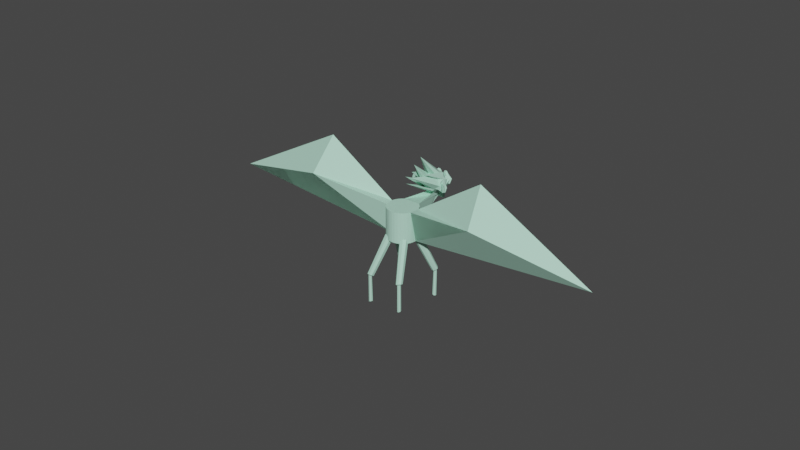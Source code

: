 # Source: ggg.blend  (saved by Blender 2.80.75; exported with 4.5.12 LTS)
import bpy
from mathutils import Matrix  # noqa: F401  (used for matrix-valued properties, if any)

bpy.ops.wm.read_factory_settings(use_empty=True)
scene = bpy.context.scene
scene.name = 'Scene'

# ---- collections
col_collection = bpy.data.collections.new('Collection'); scene.collection.children.link(col_collection)

# ---- materials (node trees are filled in below, after node groups)
mat_material_001 = bpy.data.materials.new('Material.001')
mat_material_001.use_transparent_shadow = False
mat_material_002 = bpy.data.materials.new('Material.002')
mat_material_002.use_transparent_shadow = False

# ---- material node trees
mat_material_001.use_nodes = True; mat_material_001.node_tree.nodes.clear()
_N = mat_material_001.node_tree.nodes; _L = mat_material_001.node_tree.links
n0 = _N.new('ShaderNodeOutputMaterial'); n0.name = 'Material Output'; n0.location = (300, 300)
n1 = _N.new('ShaderNodeBsdfPrincipled'); n1.name = 'Principled BSDF'; n1.location = (10, 300)
n1.distribution = 'GGX'
n1.subsurface_method = 'BURLEY'
n1.inputs[0].default_value = (0.4728, 0.8, 0.6428, 1.0)
n1.inputs[3].default_value = 1.45
n1.inputs[14].default_value = (0.4728, 0.8, 0.6428, 1.0)
n1.inputs[27].default_value = (0.0, 0.0, 0.0, 1.0)
n1.inputs[28].default_value = 1.0
_L.new(n1.outputs[0], n0.inputs[0])
n0.is_active_output = True
mat_material_002.use_nodes = True; mat_material_002.node_tree.nodes.clear()
_N = mat_material_002.node_tree.nodes; _L = mat_material_002.node_tree.links
n0 = _N.new('ShaderNodeOutputMaterial'); n0.name = 'Material Output'; n0.location = (300, 300)
n1 = _N.new('ShaderNodeBsdfPrincipled'); n1.name = 'Principled BSDF'; n1.location = (10, 300)
n1.distribution = 'GGX'
n1.subsurface_method = 'BURLEY'
n1.inputs[0].default_value = (0.0, 0.0, 0.0, 1.0)
n1.inputs[3].default_value = 1.45
n1.inputs[27].default_value = (0.0, 0.0, 0.0, 1.0)
n1.inputs[28].default_value = 1.0
_L.new(n1.outputs[0], n0.inputs[0])
n0.is_active_output = True

# ---- world
world_world = bpy.data.worlds.new('World'); scene.world = world_world
world_world.use_nodes = True; world_world.node_tree.nodes.clear()
_N = world_world.node_tree.nodes; _L = world_world.node_tree.links
n0 = _N.new('ShaderNodeOutputWorld'); n0.name = 'World Output'; n0.location = (300, 300)
n1 = _N.new('ShaderNodeBackground'); n1.name = 'Background'; n1.location = (10, 300)
n1.inputs[0].default_value = (0.05088, 0.05088, 0.05088, 1.0)
_L.new(n1.outputs[0], n0.inputs[0])
n0.is_active_output = True
world_world.color = (0.05088, 0.05088, 0.05088)
world_world.use_sun_shadow = False
world_world.sun_shadow_jitter_overblur = 0.0

# ---- meshes
me_cylinder_006 = bpy.data.meshes.new('Cylinder.006')
me_cylinder_006.from_pydata([(0.4375, -0.7656, 2.975), (0.5, -0.6875, 2.905), (0.5444, 2.091, 2.866), (0.3516, 2.04, 2.788), (0.3516, -0.7188, 2.842), (0.3516, -0.7812, 2.944), (0.2734, -0.7969, 2.975), (0.2031, -0.7422, 2.905), (0.1562, 2.009, 2.866), (0.07561, 2.013, 3.053), (0.1406, -0.7422, 3.053), (0.2422, -0.7969, 3.053), (0.2734, -0.7969, 3.139), (0.2031, -0.7422, 3.202), (0.1537, 2.021, 3.249), (0.349, 2.052, 3.327), (0.3516, -0.7188, 3.264), (0.3516, -0.7812, 3.171), (0.4375, -0.7656, 3.139), (0.5, -0.6875, 3.202), (0.5444, 2.091, 3.249), (0.6225, 2.107, 3.053), (0.5625, -0.6719, 3.053), (0.4688, -0.7578, 3.053), (0.4745, -2.342, 2.29), (0.4446, -2.402, 2.363), (0.3529, -2.449, 2.38), (0.2678, -2.445, 2.336), (0.2281, -2.395, 2.257), (0.2663, -2.345, 2.187), (0.3516, -0.8281, 3.053), (0.3507, -2.305, 2.166), (0.4431, -2.302, 2.214), (2.097, -0.09677, 1.791), (2.043, -0.0166, 1.716), (0.9937, 2.509, 2.211), (0.8572, 2.375, 2.308), (1.933, -0.1129, 1.791), (2.037, -0.1493, 1.837), (2.029, -0.1865, 1.914), (1.919, -0.1773, 1.94), (0.8357, 2.289, 2.501), (0.9431, 2.3, 2.674), (2.006, -0.1711, 2.075), (2.076, -0.1826, 1.984), (2.159, -0.1539, 2.009), (2.154, -0.1182, 2.112), (1.132, 2.375, 2.728), (1.277, 2.492, 2.625), (2.266, -0.02899, 2.036), (2.216, -0.1042, 1.969), (2.227, -0.06413, 1.886), (2.278, 0.04245, 1.888), (1.296, 2.585, 2.433), (1.174, 2.59, 2.261), (2.185, 0.05048, 1.756), (2.171, -0.06245, 1.813), (2.165, -1.647, 1.05), (2.23, -1.698, 1.104), (2.216, -1.771, 1.177), (2.139, -1.808, 1.22), (2.039, -1.794, 1.215), (1.983, -1.748, 1.154), (2.141, -0.17, 1.891), (1.992, -1.685, 1.083), (2.074, -1.638, 1.039), (0.588, 0.9185, -0.4422), (0.5267, 0.9132, -0.3365), (0.4978, 2.642, 1.84), (0.6912, 2.55, 1.848), (0.6757, 0.8458, -0.3228), (0.6742, 0.8849, -0.4355), (0.7518, 0.8996, -0.4682), (0.8232, 0.8802, -0.3822), (0.8854, 2.592, 1.772), (0.964, 2.74, 1.655), (0.884, 0.9954, -0.4769), (0.7822, 0.9602, -0.518), (0.75, 1.027, -0.5721), (0.8199, 1.11, -0.5701), (0.8837, 2.896, 1.539), (0.6876, 2.975, 1.515), (0.6708, 1.172, -0.5898), (0.6716, 1.06, -0.5789), (0.5861, 1.045, -0.546), (0.5233, 1.143, -0.5244), (0.4934, 2.938, 1.597), (0.4176, 2.796, 1.734), (0.4626, 1.038, -0.4176), (0.5559, 0.9837, -0.4852), (0.5502, -0.6095, -1.228), (0.5789, -0.5913, -1.321), (0.6702, -0.6073, -1.369), (0.7558, -0.6382, -1.34), (0.7968, -0.6676, -1.251), (0.7596, -0.6906, -1.168), (0.6727, 0.9399, -0.541), (0.6756, -0.6825, -1.123), (0.5827, -0.6437, -1.15), (-0.2419, 2.592, 1.53), (-1.722, 4.856, 0.3151), (-0.07199, 2.634, 1.441), (-1.702, 5.242, 0.5481), (0.1137, 2.661, 1.385), (-1.708, 5.202, 0.502), (0.3081, 2.672, 1.362), (0.3081, 4.479, 2.219), (0.5037, 2.666, 1.374), (0.5037, 4.473, 2.231), (0.693, 2.644, 1.42), (0.693, 4.452, 2.277), (0.8687, 2.607, 1.499), (0.8687, 4.414, 2.355), (1.024, 2.556, 1.607), (1.024, 4.363, 2.463), (1.153, 2.493, 1.74), (10.88, 6.376, -4.105), (1.251, 2.42, 1.894), (1.313, 4.148, 2.918), (1.313, 2.34, 2.061), (1.339, 2.257, 2.237), (1.339, 4.064, 3.094), (1.326, 2.173, 2.414), (1.326, 3.98, 3.27), (1.275, 2.092, 2.585), (1.275, 3.899, 3.442), (1.188, 2.017, 2.744), (1.188, 3.824, 3.6), (1.068, 1.95, 2.884), (1.068, 3.758, 3.741), (0.9204, 1.895, 3.0), (0.9204, 3.702, 3.857), (0.7505, 1.853, 3.089), (0.7505, 3.66, 3.946), (0.5648, 1.826, 3.145), (0.5648, 3.634, 4.002), (0.3704, 1.816, 3.168), (0.3704, 3.623, 4.025), (0.1748, 1.821, 3.156), (0.1748, 3.628, 4.013), (-0.01451, 1.843, 3.11), (-0.01451, 3.65, 3.967), (-0.1902, 1.88, 3.032), (-0.1902, 3.688, 3.888), (-0.3455, 1.932, 2.924), (-0.4745, 1.995, 2.79), (-10.27, -0.08845, 9.541), (-0.5723, 2.068, 2.637), (-0.5723, 3.875, 3.493), (-0.635, 2.147, 2.469), (-0.635, 3.954, 3.326), (-0.6603, 2.23, 2.293), (-0.6603, 4.038, 3.15), (-0.6471, 2.314, 2.117), (-0.6471, 4.121, 2.973), (-0.5961, 2.395, 1.945), (-0.5961, 4.202, 2.802), (-0.5091, 2.47, 1.787), (-1.692, 5.246, 0.5492), (-0.3895, 2.537, 1.646), (-1.724, 4.854, 0.3162), (4.738, 8.153, 1.457), (5.999, 5.755, 1.534), (-4.222, 5.442, 7.254), (-3.45, 2.965, 7.68), (-1.861, 6.039, 0.6412), (-1.902, 5.997, 0.5479), (-1.851, 5.037, 0.1635), (-1.878, 5.378, 0.2847), (-1.887, 5.503, 0.3307), (-1.842, 4.947, 0.1345), (-1.784, 5.966, 0.7377), (-1.768, 6.103, 0.8329), (-1.166, 5.991, 1.823), (-0.5428, 6.405, 3.213), (-1.01, 5.143, 1.675), (-1.265, 4.909, 1.116), (-1.931, 5.369, 0.6069), (-1.59, 5.466, 0.41), (-2.026, 5.121, 0.545), (-1.501, 5.27, 0.242), (-2.058, 4.879, 0.4515), (-1.466, 5.048, 0.1107), (-2.049, 4.686, 0.4036), (-1.431, 4.862, 0.0476), (-2.012, 4.643, 0.3667), (-1.459, 4.8, 0.04861), (-1.903, 4.669, 0.2609), (-1.601, 4.755, 0.08666), (-1.765, 4.706, 0.1492), (-2.112, 5.344, 0.7646), (-1.376, 5.553, 0.3405), (-2.281, 5.391, 0.8977), (-1.216, 5.694, 0.2842), (-2.395, 5.479, 1.145), (-1.002, 5.876, 0.3423), (-2.503, 5.779, 1.17), (-1.057, 6.19, 0.3372), (-2.396, 5.875, 1.099), (-1.199, 6.215, 0.4093), (-2.246, 6.056, 0.9962), (-1.418, 6.291, 0.5191), (-2.128, 6.254, 0.9455), (-1.589, 6.408, 0.6349), (-2.002, 6.267, 0.8312), (-1.739, 6.342, 0.6797), (-1.918, 6.083, 0.6929), (-1.813, 6.113, 0.6323), (-2.015, 5.997, 0.6903), (-1.739, 6.075, 0.5312), (-1.978, 5.905, 0.6296), (-1.768, 5.965, 0.5084), (-2.03, 5.688, 0.5933), (-1.688, 5.785, 0.3963), (-2.153, 5.562, 0.6721), (-1.522, 5.742, 0.3086), (-2.235, 5.565, 0.7731), (-1.407, 5.8, 0.2959), (-2.335, 5.637, 0.9097), (-1.283, 5.936, 0.3038), (-2.348, 5.732, 0.965), (-1.27, 6.038, 0.3439), (-2.324, 5.817, 0.9683), (-1.312, 6.105, 0.385), (-2.209, 5.934, 0.8707), (-1.487, 6.14, 0.4541), (-2.08, 6.02, 0.7676), (-1.659, 6.139, 0.5252), (-1.85, 4.96, 0.1261), (-1.943, 4.976, 0.1995), (-1.759, 5.029, 0.09348), (-1.936, 4.86, 0.17), (-1.739, 4.916, 0.05638), (-1.881, 4.825, 0.1349), (-1.776, 4.855, 0.0743), (-1.824, 4.831, 0.1071), (-1.862, 5.479, 0.3628), (-1.858, 5.525, 0.3926), (-1.943, 5.494, 0.4384), (-1.772, 5.543, 0.34), (-1.967, 5.421, 0.4098), (-1.756, 5.481, 0.2886), (-1.929, 5.371, 0.3696), (-1.785, 5.412, 0.2862), (-2.155, 5.489, 0.6799), (-1.485, 5.68, 0.2937), (-2.315, 5.511, 0.8658), (-1.276, 5.806, 0.2674), (-2.395, 5.61, 1.001), (-1.172, 5.958, 0.2969), (-2.438, 5.78, 1.042), (-1.19, 6.136, 0.3228), (-2.43, 5.854, 0.9795), (-1.274, 6.184, 0.313), (-2.259, 6.059, 0.8629), (-1.523, 6.269, 0.4388), (-2.175, 6.188, 0.8136), (-1.649, 6.338, 0.5106), (-2.092, 6.199, 0.7385), (-1.75, 6.296, 0.5416), (-2.001, 6.051, 0.6135), (-1.83, 6.1, 0.515), (-2.001, 5.556, 0.4169), (-1.791, 5.616, 0.2957), (-2.017, 5.189, 0.3857), (-1.662, 5.29, 0.1812), (-2.036, 4.939, 0.31), (-1.615, 5.059, 0.06767), (-2.036, 4.822, 0.2843), (-1.589, 4.949, 0.02678), (-1.992, 4.733, 0.252), (-1.598, 4.846, 0.02475), (-1.933, 4.736, 0.2111), (-1.657, 4.815, 0.05202), (-1.799, 4.764, 0.1188), (-1.85, 5.688, 0.4862), (-1.872, 5.85, 0.5281), (-2.137, 6.002, 0.8207), (-1.585, 6.159, 0.5026), (-2.001, 5.742, 0.5888), (-1.725, 5.821, 0.4298), (-1.98, 5.816, 0.5984), (-1.756, 5.879, 0.4697), (-1.949, 5.002, 0.2169), (-1.752, 5.058, 0.1033), (-1.926, 5.235, 0.2917), (-1.795, 5.273, 0.216), (-1.861, 5.254, 0.2539), (-1.857, 5.357, 0.3109), (-1.957, 5.398, 0.3505), (-1.799, 5.443, 0.2596), (-1.999, 5.436, 0.3781), (-1.775, 5.5, 0.2493), (-1.971, 5.521, 0.4194), (-1.787, 5.573, 0.3134), (-1.912, 5.544, 0.3887), (-1.846, 5.563, 0.3509), (-1.904, 5.501, 0.3002), (-1.935, 5.533, 0.3586), (-1.856, 5.555, 0.3132), (-1.975, 5.515, 0.3779), (-1.817, 5.559, 0.287), (-1.996, 5.453, 0.343), (-1.812, 5.506, 0.237), (-1.957, 5.431, 0.3354), (-1.825, 5.468, 0.2597), (-1.891, 5.415, 0.2805), (-1.972, 5.241, 0.5848), (-1.539, 5.364, 0.3349), (-1.978, 5.383, 0.4516), (-1.702, 5.462, 0.2925), (-1.991, 5.316, 0.4285), (-1.689, 5.402, 0.2543), (-1.953, 5.303, 0.6007), (-1.559, 5.415, 0.3735), (-1.825, 4.845, 0.1139), (-1.864, 4.84, 0.1401), (-1.785, 4.863, 0.09461), (-1.916, 4.88, 0.1654), (-1.759, 4.925, 0.07455), (-1.925, 4.956, 0.1877), (-1.767, 5.001, 0.09676), (-1.808, 4.918, 0.1785), (-1.891, 4.926, 0.2316), (-1.734, 4.971, 0.1407), (-1.878, 4.861, 0.2222), (-1.721, 4.906, 0.1313), (-1.835, 4.835, 0.1883), (-1.756, 4.857, 0.1429), (-1.795, 4.839, 0.1622), (-2.025, 5.822, 0.603), (-1.736, 5.904, 0.4364), (-2.034, 5.759, 0.5892), (-1.718, 5.849, 0.4075), (-2.152, 5.964, 0.7922), (-1.586, 6.125, 0.4666), (-2.108, 5.978, 0.7467), (-1.647, 6.109, 0.4816), (-2.232, 5.921, 0.8084), (-1.522, 6.123, 0.3994), (-2.308, 5.817, 0.9154), (-1.362, 6.086, 0.3701), (-2.323, 5.752, 0.9054), (-1.337, 6.033, 0.3374), (-2.312, 5.667, 0.8667), (-1.339, 5.943, 0.3062), (-2.247, 5.621, 0.747), (-1.445, 5.849, 0.285), (-2.174, 5.618, 0.6629), (-1.543, 5.798, 0.2994), (-2.071, 5.71, 0.5818), (-1.69, 5.819, 0.3622), (-2.032, 5.89, 0.6408), (-1.73, 5.976, 0.4666), (-2.059, 5.953, 0.69), (-1.704, 6.054, 0.4855), (-2.066, 5.925, 0.7124), (-1.672, 6.037, 0.4851), (-2.033, 5.878, 0.6662), (-1.704, 5.972, 0.4768), (-2.071, 5.712, 0.614), (-1.664, 5.828, 0.3792), (-2.166, 5.634, 0.685), (-1.535, 5.813, 0.3215), (-2.226, 5.633, 0.7581), (-1.45, 5.854, 0.3112), (-2.282, 5.685, 0.8643), (-1.361, 5.947, 0.3341), (-2.289, 5.747, 0.8987), (-1.355, 6.012, 0.361), (-2.273, 5.804, 0.9053), (-1.379, 6.059, 0.3902), (-2.213, 5.907, 0.819), (-1.516, 6.106, 0.4176), (-2.11, 5.952, 0.7462), (-1.637, 6.086, 0.4735), (-2.147, 5.94, 0.7879), (-1.582, 6.101, 0.4623), (-2.034, 5.761, 0.6214), (-1.693, 5.858, 0.4245), (-2.028, 5.812, 0.6414), (-1.7, 5.906, 0.4521), (-1.881, 5.992, 0.8086), (-1.697, 6.045, 0.7026), (-1.959, 6.157, 0.9329), (-1.63, 6.251, 0.7435), (-2.064, 6.136, 1.029), (-1.499, 6.297, 0.7034), (-2.167, 5.967, 1.073), (-1.352, 6.199, 0.6031), (-2.297, 5.806, 1.171), (-1.154, 6.131, 0.5116), (-2.379, 5.724, 1.231), (-1.038, 6.106, 0.458), (-2.311, 5.481, 1.179), (-1.01, 5.851, 0.4289), (-2.187, 5.388, 0.9943), (-1.175, 5.677, 0.4111), (-2.078, 5.363, 0.8325), (-1.342, 5.573, 0.4083), (-1.618, 6.295, 1.189), (-0.802, 6.912, 2.945), (0.1317, 5.352, 3.463), (-1.556, 5.035, 0.6736), (-1.702, 4.671, 0.2414), (-1.639, 4.783, 0.4052), (-1.628, 4.985, 0.5252), (-1.607, 5.048, 0.5923), (-2.204, 5.409, 1.49), (-0.7716, 5.816, 0.6646), (-2.156, 5.447, 1.608), (-0.7106, 5.859, 0.7753), (-1.873, 5.276, 1.839), (-0.5714, 5.646, 1.089), (-1.467, 5.409, 1.964), (-0.6915, 5.63, 1.517), (-2.113, 5.189, 1.299), (-0.8772, 5.541, 0.587), (-1.867, 5.067, 1.374), (-0.8684, 5.352, 0.7988), (-1.764, 5.065, 1.65), (-0.686, 5.371, 1.029), (-1.381, 5.108, 1.707), (-0.8159, 5.269, 1.381), (-1.872, 5.157, 0.669), (-1.478, 5.269, 0.4418), (-1.746, 5.06, 0.7278), (-1.443, 5.146, 0.5536), (-1.904, 4.812, 0.5566), (-1.417, 4.95, 0.2764), (-1.876, 5.014, 0.6237), (-1.456, 5.134, 0.3813), (-1.944, 4.626, 0.4751), (-1.392, 4.783, 0.157), (-1.77, 4.8, 0.4761), (-1.534, 4.867, 0.3397), (-1.754, 4.997, 0.5698), (-1.544, 5.057, 0.4486), (-1.827, 4.651, 0.3524), (-1.551, 4.73, 0.1933), (-1.872, 5.233, 0.6743), (-1.504, 5.337, 0.4622), (-1.887, 5.298, 0.6647), (-1.532, 5.399, 0.4602), (-1.898, 5.36, 0.6611), (-1.556, 5.458, 0.4642), (-1.721, 5.039, 0.8242), (-1.367, 5.14, 0.6197), (-1.562, 4.932, 1.226), (-1.062, 5.075, 0.938), (-1.454, 4.969, 1.527), (-0.8759, 5.134, 1.194), (-1.636, 5.914, 1.905), (-0.8734, 6.131, 1.465), (-1.805, 6.084, 1.695), (-1.043, 6.301, 1.256), (-1.969, 6.125, 1.43), (-1.207, 6.342, 0.9906), (-2.08, 5.899, 1.143), (-1.304, 6.12, 0.6956), (-2.252, 5.696, 1.291), (-1.03, 6.044, 0.5869), (-2.144, 5.74, 1.308), (-1.079, 6.043, 0.6942), (-2.029, 5.881, 1.592), (-0.9514, 6.188, 0.9712), (-2.198, 5.743, 1.553), (-0.8573, 6.124, 0.7809), (-2.067, 5.704, 1.761), (-0.7266, 6.085, 0.9883), (-1.894, 5.832, 1.802), (-0.2071, 6.124, 2.497), (-1.061, 5.768, 2.911), (-0.6809, 5.984, 1.34), (-1.936, 5.545, 1.91), (-0.5953, 5.927, 1.138), (-1.661, 5.316, 1.903), (0.01031, 5.731, 3.291), (-0.2164, 5.639, 3.525), (-0.7542, 5.319, 1.207), (-2.039, 5.406, 1.711), (-0.659, 5.799, 0.9161), (-1.878, 5.184, 1.026), (-1.195, 5.378, 0.6323), (-1.704, 5.026, 1.3), (-0.9808, 5.232, 0.8832), (-2.082, 5.449, 1.803), (-0.5833, 5.875, 0.9398), (-2.04, 5.024, 1.425), (-0.7383, 5.395, 0.6752), (-2.153, 4.922, 1.725), (-0.4052, 5.419, 0.7175), (-2.303, 4.967, 1.987), (-0.1474, 5.581, 0.7453), (-2.368, 5.192, 2.131), (-0.09376, 5.84, 0.8211), (-2.27, 5.389, 2.156), (-0.1933, 5.981, 0.9596), (-2.152, 5.452, 1.958), (-0.4297, 5.942, 0.9653), (-2.157, 5.406, 1.909), (-0.4486, 5.892, 0.9241), (-2.247, 5.349, 2.079), (-0.2493, 5.917, 0.928), (-2.304, 5.191, 2.064), (-0.1743, 5.797, 0.8372), (-2.257, 5.014, 1.946), (-0.2193, 5.594, 0.7718), (-2.16, 4.988, 1.731), (-0.4248, 5.482, 0.7308), (-2.082, 5.072, 1.488), (-0.6884, 5.468, 0.6853), (-2.116, 5.405, 1.786), (-0.5652, 5.846, 0.8924), (-2.098, 5.324, 1.827), (-0.5072, 5.777, 0.9105), (-2.086, 5.072, 1.594), (-0.6004, 5.495, 0.7385), (-2.133, 4.999, 1.799), (-0.3846, 5.497, 0.7914), (-2.216, 5.019, 1.971), (-0.218, 5.588, 0.8196), (-2.256, 5.149, 2.062), (-0.1793, 5.74, 0.865), (-2.208, 5.265, 2.073), (-0.2367, 5.826, 0.937), (-2.126, 5.315, 1.935), (-0.4037, 5.805, 0.9429), (-2.054, 5.363, 1.712), (-0.6348, 5.767, 0.8937), (-2.013, 5.236, 1.704), (-0.607, 5.637, 0.8937), (-1.947, 5.185, 1.632), (-0.6724, 5.548, 0.8976), (-2.0, 5.163, 1.659), (-0.6198, 5.556, 0.8639), (-2.019, 5.094, 1.64), (-0.5997, 5.498, 0.8218), (-1.993, 5.073, 1.611), (-0.6258, 5.462, 0.8234), (-2.03, 5.182, 1.422), (-0.808, 5.53, 0.7178), (-1.969, 5.126, 1.485), (-0.7596, 5.47, 0.7884), (-1.961, 5.176, 1.524), (-0.7514, 5.521, 0.8275), (-2.015, 5.297, 1.651), (-0.6738, 5.678, 0.8789), (-2.064, 5.289, 1.755), (-0.5656, 5.716, 0.892), (-2.034, 5.263, 1.793), (-0.536, 5.689, 0.93), (-1.967, 5.056, 1.647), (-0.6005, 5.445, 0.8589), (-2.0, 5.075, 1.679), (-0.5678, 5.483, 0.8536), (-1.981, 5.137, 1.695), (-0.5878, 5.534, 0.8922), (-1.929, 5.166, 1.672), (-0.6405, 5.533, 0.9293), (-1.995, 5.218, 1.744), (-0.5751, 5.622, 0.9255), (-2.109, 5.277, 1.977), (-0.3609, 5.775, 0.97), (-2.196, 5.23, 2.109), (-0.1981, 5.799, 0.9582), (-2.25, 5.119, 2.105), (-0.1342, 5.721, 0.8858), (-2.214, 4.992, 2.008), (-0.1771, 5.572, 0.8344), (-2.11, 4.977, 1.844), (-0.3485, 5.479, 0.8291), (-2.056, 5.059, 1.639), (-0.5709, 5.482, 0.7834), (-2.075, 5.288, 1.865), (-0.471, 5.745, 0.9413), (-2.03, 5.147, 1.745), (-0.5312, 5.574, 0.8815), (-2.065, 5.091, 1.753), (-0.4873, 5.54, 0.8442), (-2.101, 5.121, 1.834), (-0.4181, 5.6, 0.8649), (-2.076, 5.178, 1.824), (-0.4596, 5.638, 0.8924), (-2.11, 5.213, 1.896), (-0.4013, 5.699, 0.9109), (-2.138, 5.158, 1.9), (-0.364, 5.663, 0.8775), (-2.18, 5.163, 1.943), (-0.3138, 5.695, 0.8671), (-2.161, 5.225, 1.959), (-0.3339, 5.745, 0.9057), (-2.058, 5.354, 2.071), (-0.3366, 5.844, 1.079), (-2.215, 5.305, 2.242), (-0.1124, 5.904, 1.03), (-2.339, 5.139, 2.188), (-0.03826, 5.794, 0.8625), (-2.274, 4.923, 2.08), (-0.06617, 5.552, 0.8071), (-2.065, 4.876, 1.856), (-0.3166, 5.374, 0.8488), (-1.943, 4.961, 1.593), (-0.6154, 5.339, 0.8285), (-1.975, 5.381, 1.89), (-0.5292, 5.792, 1.057), (-1.415, 0.2165, 0.9946), (-1.362, 0.2092, 1.104), (-0.321, 2.185, 2.758), (-0.1827, 2.175, 2.595), (-1.251, 0.2055, 0.9839), (-1.354, 0.219, 0.9251), (-1.345, 0.2548, 0.8478), (-1.235, 0.2799, 0.84), (-0.1585, 2.27, 2.406), (-0.264, 2.412, 2.304), (-1.32, 0.3891, 0.758), (-1.391, 0.3117, 0.8059), (-1.474, 0.3499, 0.8113), (-1.468, 0.4519, 0.774), (-0.453, 2.501, 2.326), (-0.5998, 2.497, 2.48), (-1.582, 0.45, 0.8901), (-1.532, 0.3503, 0.8747), (-1.544, 0.3116, 0.9581), (-1.595, 0.3812, 1.038), (-0.6211, 2.407, 2.673), (-0.501, 2.276, 2.787), (-1.504, 0.2833, 1.13), (-1.489, 0.2558, 1.006), (-1.483, -1.337, 0.2626), (-1.547, -1.328, 0.188), (-1.532, -1.318, 0.08535), (-1.454, -1.309, 0.03052), (-1.354, -1.303, 0.0458), (-1.299, -1.322, 0.1204), (-1.457, 0.2484, 0.8736), (-1.31, -1.337, 0.2143), (-1.392, -1.341, 0.2779)], [], [(23, 0, 1, 22), (22, 1, 2, 21), (1, 4, 3, 2), (0, 5, 4, 1), (5, 6, 7, 4), (4, 7, 8, 3), (7, 10, 9, 8), (6, 11, 10, 7), (11, 12, 13, 10), (10, 13, 14, 9), (13, 16, 15, 14), (12, 17, 16, 13), (17, 18, 19, 16), (16, 19, 20, 15), (19, 22, 21, 20), (18, 23, 22, 19), (23, 18, 25, 24), (18, 17, 26, 25), (17, 12, 27, 26), (12, 11, 28, 27), (11, 6, 29, 28), (6, 5, 31, 29), (5, 0, 32, 31), (0, 23, 24, 32), (30, 32, 24), (31, 32, 30), (30, 29, 31), (30, 28, 29), (30, 27, 28), (30, 26, 27), (30, 25, 26), (30, 24, 25), (56, 33, 34, 55), (55, 34, 35, 54), (34, 37, 36, 35), (33, 38, 37, 34), (38, 39, 40, 37), (37, 40, 41, 36), (40, 43, 42, 41), (39, 44, 43, 40), (44, 45, 46, 43), (43, 46, 47, 42), (46, 49, 48, 47), (45, 50, 49, 46), (50, 51, 52, 49), (49, 52, 53, 48), (52, 55, 54, 53), (51, 56, 55, 52), (56, 51, 58, 57), (51, 50, 59, 58), (50, 45, 60, 59), (45, 44, 61, 60), (44, 39, 62, 61), (39, 38, 64, 62), (38, 33, 65, 64), (33, 56, 57, 65), (63, 65, 57), (64, 65, 63), (63, 62, 64), (63, 61, 62), (63, 60, 61), (63, 59, 60), (63, 58, 59), (63, 57, 58), (89, 66, 67, 88), (88, 67, 68, 87), (67, 70, 69, 68), (66, 71, 70, 67), (71, 72, 73, 70), (70, 73, 74, 69), (73, 76, 75, 74), (72, 77, 76, 73), (77, 78, 79, 76), (76, 79, 80, 75), (79, 82, 81, 80), (78, 83, 82, 79), (83, 84, 85, 82), (82, 85, 86, 81), (85, 88, 87, 86), (84, 89, 88, 85), (89, 84, 91, 90), (84, 83, 92, 91), (83, 78, 93, 92), (78, 77, 94, 93), (77, 72, 95, 94), (72, 71, 97, 95), (71, 66, 98, 97), (66, 89, 90, 98), (96, 98, 90), (97, 98, 96), (96, 95, 97), (96, 94, 95), (96, 93, 94), (96, 92, 93), (96, 91, 92), (96, 90, 91), (99, 101, 102, 100), (101, 103, 104, 102), (103, 105, 106, 104), (105, 107, 108, 106), (107, 109, 110, 108), (109, 111, 112, 110), (111, 113, 114, 112), (115, 117, 118, 116, 162), (117, 119, 118), (119, 120, 121, 118), (120, 122, 123, 121), (122, 124, 125, 123), (124, 126, 127, 125), (126, 128, 129, 127), (128, 130, 131, 129), (130, 132, 133, 131), (132, 134, 135, 133), (134, 136, 137, 135), (136, 138, 139, 137), (138, 140, 141, 139), (140, 142, 143, 141), (142, 144, 143), (144, 145, 164, 146, 143), (147, 149, 150, 148), (149, 151, 152, 150), (151, 153, 154, 152), (153, 155, 156, 154), (155, 157, 158, 156), (102, 104, 106, 108, 110, 112, 114, 161, 116, 118, 121, 123, 125, 127, 129, 131, 133, 135, 137, 139, 141, 143, 146, 163, 148, 150, 152, 154, 156, 158, 160, 100), (157, 159, 160, 158), (159, 99, 100, 160), (99, 159, 157, 155, 153, 151, 149, 147, 145, 144, 142, 140, 138, 136, 134, 132, 130, 128, 126, 124, 122, 120, 119, 117, 115, 113, 111, 109, 107, 105, 103, 101), (148, 164, 143), (114, 118, 162), (118, 115, 162), (164, 145, 146), (163, 164, 148), (162, 161, 114), (161, 114, 116), (118, 116, 114), (143, 146, 148), (114, 113, 115, 118), (145, 147, 148, 143), (145, 143, 146), (116, 115, 118), (116, 161, 162), (163, 146, 164), (187, 272, 274, 189), (274, 273, 188, 189), (185, 270, 272, 187), (273, 271, 186, 188), (183, 268, 270, 185), (271, 269, 184, 186), (181, 266, 268, 183), (269, 267, 182, 184), (179, 264, 266, 181), (267, 265, 180, 182), (177, 190, 244, 262), (245, 191, 178, 263), (190, 192, 246, 244), (247, 193, 191, 245), (192, 194, 248, 246), (249, 195, 193, 247), (194, 196, 250, 248), (251, 197, 195, 249), (196, 198, 252, 250), (253, 199, 197, 251), (198, 200, 254, 252), (255, 201, 199, 253), (200, 202, 256, 254), (257, 203, 201, 255), (202, 204, 258, 256), (259, 205, 203, 257), (204, 206, 260, 258), (261, 207, 205, 259), (206, 165, 166, 260), (166, 165, 207, 261), (208, 226, 258, 260), (259, 227, 209, 261), (226, 277, 256, 258), (257, 278, 227, 259), (224, 254, 256, 277), (257, 255, 225, 278), (222, 252, 254, 224), (255, 253, 223, 225), (220, 250, 252, 222), (253, 251, 221, 223), (218, 248, 250, 220), (251, 249, 219, 221), (216, 246, 248, 218), (249, 247, 217, 219), (214, 244, 246, 216), (247, 245, 215, 217), (212, 262, 244, 214), (245, 263, 213, 215), (212, 279, 275, 262), (275, 280, 213, 263), (208, 260, 166, 210), (166, 261, 209, 211), (210, 166, 276, 281), (276, 166, 211, 282), (275, 279, 281, 276), (282, 280, 275, 276), (233, 235, 274, 272), (274, 235, 234, 273), (231, 233, 272, 270), (273, 234, 232, 271), (229, 231, 270, 268), (271, 232, 230, 269), (264, 285, 283, 266), (284, 286, 265, 267), (229, 268, 266, 283), (267, 269, 230, 284), (242, 288, 287, 285), (287, 288, 243, 286), (283, 285, 287, 167), (287, 286, 284, 167), (228, 229, 283, 167), (284, 230, 228, 167), (240, 291, 289, 242), (290, 292, 241, 243), (238, 293, 291, 240), (292, 294, 239, 241), (237, 295, 293, 238), (294, 296, 237, 239), (236, 169, 295, 237), (296, 169, 236, 237), (288, 242, 289, 168), (290, 243, 288, 168), (168, 289, 304, 306), (305, 290, 168, 306), (169, 297, 298, 295), (299, 297, 169, 296), (295, 298, 300, 293), (301, 299, 296, 294), (293, 300, 302, 291), (303, 301, 294, 292), (291, 302, 304, 289), (305, 303, 292, 290), (297, 302, 300, 298), (301, 303, 297, 299), (297, 306, 304, 302), (305, 306, 297, 303), (237, 238, 262, 275), (263, 239, 237, 275), (238, 240, 309, 262), (310, 241, 239, 263), (240, 242, 311, 309), (312, 243, 241, 310), (242, 285, 264, 311), (265, 286, 243, 312), (179, 307, 311, 264), (312, 308, 180, 265), (307, 313, 309, 311), (310, 314, 308, 312), (177, 262, 309, 313), (310, 263, 178, 314), (229, 228, 170, 320), (170, 228, 230, 321), (231, 229, 320, 318), (321, 230, 232, 319), (233, 231, 318, 316), (319, 232, 234, 317), (235, 233, 316, 315), (317, 234, 235, 315), (315, 316, 327, 329), (328, 317, 315, 329), (316, 318, 325, 327), (326, 319, 317, 328), (318, 320, 323, 325), (324, 321, 319, 326), (320, 170, 322, 323), (322, 170, 321, 324), (322, 329, 327, 323), (328, 329, 322, 324), (323, 327, 325), (326, 328, 324), (281, 279, 332, 330), (333, 280, 282, 331), (210, 281, 330, 352), (331, 282, 211, 353), (208, 210, 352, 354), (353, 211, 209, 355), (279, 212, 350, 332), (351, 213, 280, 333), (212, 214, 348, 350), (349, 215, 213, 351), (214, 216, 346, 348), (347, 217, 215, 349), (216, 218, 344, 346), (345, 219, 217, 347), (218, 220, 342, 344), (343, 221, 219, 345), (220, 222, 340, 342), (341, 223, 221, 343), (222, 224, 338, 340), (339, 225, 223, 341), (224, 277, 334, 338), (335, 278, 225, 339), (277, 226, 336, 334), (337, 227, 278, 335), (226, 208, 354, 336), (355, 209, 227, 337), (336, 354, 356, 374), (357, 355, 337, 375), (334, 336, 374, 376), (375, 337, 335, 377), (338, 334, 376, 372), (377, 335, 339, 373), (340, 338, 372, 370), (373, 339, 341, 371), (342, 340, 370, 368), (371, 341, 343, 369), (344, 342, 368, 366), (369, 343, 345, 367), (346, 344, 366, 364), (367, 345, 347, 365), (348, 346, 364, 362), (365, 347, 349, 363), (350, 348, 362, 360), (363, 349, 351, 361), (332, 350, 360, 378), (361, 351, 333, 379), (354, 352, 358, 356), (359, 353, 355, 357), (352, 330, 380, 358), (381, 331, 353, 359), (330, 332, 378, 380), (379, 333, 331, 381), (165, 206, 382, 171), (383, 207, 165, 171), (206, 204, 384, 382), (385, 205, 207, 383), (204, 202, 386, 384), (387, 203, 205, 385), (202, 200, 388, 386), (389, 201, 203, 387), (200, 198, 390, 388), (391, 199, 201, 389), (198, 196, 392, 390), (393, 197, 199, 391), (196, 194, 394, 392), (395, 195, 197, 393), (194, 192, 396, 394), (397, 193, 195, 395), (192, 190, 398, 396), (399, 191, 193, 397), (406, 407, 426, 436), (427, 407, 406, 437), (405, 406, 436, 434), (437, 406, 405, 435), (404, 405, 434, 438), (435, 405, 404, 439), (187, 189, 404, 438), (404, 189, 188, 439), (185, 187, 438, 432), (439, 188, 186, 433), (183, 185, 432, 428), (433, 186, 184, 429), (181, 183, 428, 430), (429, 184, 182, 431), (428, 434, 436, 430), (437, 435, 429, 431), (428, 432, 438, 434), (439, 433, 429, 435), (424, 430, 436, 426), (437, 431, 425, 427), (179, 181, 430, 424), (431, 182, 180, 425), (307, 440, 442, 313), (443, 441, 308, 314), (179, 424, 440, 307), (441, 425, 180, 308), (177, 313, 442, 444), (443, 314, 178, 445), (177, 444, 398, 190), (399, 445, 178, 191), (175, 422, 450, 402), (451, 423, 175, 402), (402, 450, 448, 176), (449, 451, 402, 176), (176, 448, 446, 403), (447, 449, 176, 403), (403, 446, 426, 407), (427, 447, 403, 407), (424, 426, 446, 440), (447, 427, 425, 441), (394, 396, 416, 408), (417, 397, 395, 409), (174, 414, 422, 175), (423, 415, 174, 175), (400, 456, 454, 401), (455, 457, 400, 401), (401, 454, 452, 173), (453, 455, 401, 173), (173, 452, 414, 174), (415, 453, 173, 174), (390, 392, 460, 462), (461, 393, 391, 463), (462, 460, 466, 464), (467, 461, 463, 465), (464, 466, 468, 470), (469, 467, 465, 471), (470, 468, 474, 472), (475, 469, 471, 473), (412, 476, 472, 474), (473, 477, 413, 475), (414, 452, 472, 476), (473, 453, 415, 477), (452, 454, 470, 472), (471, 455, 453, 473), (454, 456, 464, 470), (465, 457, 455, 471), (456, 458, 462, 464), (463, 459, 457, 465), (388, 390, 462, 458), (463, 391, 389, 459), (172, 458, 456, 400), (457, 459, 172, 400), (382, 384, 386, 388), (387, 385, 383, 389), (382, 388, 458, 172), (459, 389, 383, 172), (171, 382, 172), (172, 383, 171), (392, 394, 408, 460), (409, 395, 393, 461), (408, 410, 466, 460), (467, 411, 409, 461), (410, 480, 468, 466), (469, 481, 411, 467), (412, 474, 468, 480), (469, 475, 413, 481), (446, 448, 484, 482), (485, 449, 447, 483), (416, 482, 484, 418), (485, 483, 417, 419), (396, 398, 482, 416), (483, 399, 397, 417), (398, 442, 440, 482), (441, 443, 399, 483), (440, 446, 482), (483, 447, 441), (398, 444, 442), (443, 445, 399), (412, 420, 478, 476), (479, 421, 413, 477), (414, 476, 478, 422), (479, 477, 415, 423), (418, 484, 478, 420), (479, 485, 419, 421), (448, 450, 478, 484), (479, 451, 449, 485), (422, 478, 450), (451, 479, 423), (498, 486, 512, 500), (513, 487, 499, 501), (498, 500, 502, 496), (503, 501, 499, 497), (496, 502, 504, 494), (505, 503, 497, 495), (494, 504, 506, 492), (507, 505, 495, 493), (492, 506, 508, 490), (509, 507, 493, 491), (490, 508, 510, 488), (511, 509, 491, 489), (508, 518, 516, 510), (517, 519, 509, 511), (506, 520, 518, 508), (519, 521, 507, 509), (504, 522, 520, 506), (521, 523, 505, 507), (502, 524, 522, 504), (523, 525, 503, 505), (500, 526, 524, 502), (525, 527, 501, 503), (500, 512, 514, 526), (515, 513, 501, 527), (416, 418, 542, 540), (543, 419, 417, 541), (418, 488, 510, 542), (511, 489, 419, 543), (408, 416, 540, 410), (541, 417, 409, 411), (480, 528, 512, 486), (513, 529, 481, 487), (510, 516, 538, 542), (539, 517, 511, 543), (536, 544, 542, 538), (543, 545, 537, 539), (532, 544, 536, 534), (537, 545, 533, 535), (530, 546, 544, 532), (545, 547, 531, 533), (528, 546, 530, 548), (531, 547, 529, 549), (512, 528, 548, 514), (549, 529, 513, 515), (410, 546, 528, 480), (529, 547, 411, 481), (410, 540, 544, 546), (545, 541, 411, 547), (540, 542, 544), (545, 543, 541), (514, 548, 550, 574), (551, 549, 515, 575), (548, 530, 560, 550), (561, 531, 549, 551), (530, 532, 558, 560), (559, 533, 531, 561), (532, 534, 556, 558), (557, 535, 533, 559), (534, 536, 554, 556), (555, 537, 535, 557), (536, 538, 552, 554), (553, 539, 537, 555), (538, 516, 572, 552), (573, 517, 539, 553), (526, 514, 574, 562), (575, 515, 527, 563), (524, 526, 562, 564), (563, 527, 525, 565), (522, 524, 564, 566), (565, 525, 523, 567), (520, 522, 566, 568), (567, 523, 521, 569), (518, 520, 568, 570), (569, 521, 519, 571), (516, 518, 570, 572), (571, 519, 517, 573), (556, 554, 578, 576), (579, 555, 557, 577), (576, 578, 580, 582), (581, 579, 577, 583), (582, 580, 586, 584), (587, 581, 583, 585), (584, 586, 588, 590), (589, 587, 585, 591), (562, 574, 584, 590), (585, 575, 563, 591), (550, 582, 584, 574), (585, 583, 551, 575), (550, 560, 576, 582), (577, 561, 551, 583), (556, 576, 560, 558), (561, 577, 557, 559), (552, 572, 578, 554), (579, 573, 553, 555), (570, 580, 578, 572), (579, 581, 571, 573), (568, 586, 580, 570), (581, 587, 569, 571), (566, 588, 586, 568), (587, 589, 567, 569), (564, 590, 588, 566), (589, 591, 565, 567), (562, 590, 564), (565, 591, 563), (490, 488, 602, 600), (603, 489, 491, 601), (492, 490, 600, 598), (601, 491, 493, 599), (494, 492, 598, 596), (599, 493, 495, 597), (496, 494, 596, 594), (597, 495, 497, 595), (498, 496, 594, 592), (595, 497, 499, 593), (486, 498, 592, 604), (593, 499, 487, 605), (592, 600, 602, 604), (603, 601, 593, 605), (592, 594, 598, 600), (599, 595, 593, 601), (594, 596, 598), (599, 597, 595), (412, 480, 486, 604), (487, 481, 413, 605), (412, 604, 602, 420), (603, 605, 413, 421), (418, 420, 602, 488), (603, 421, 419, 489), (375, 377, 373, 371, 369, 367, 365, 363, 361, 379, 381, 359, 357), (356, 358, 380, 378, 360, 362, 364, 366, 368, 370, 372, 376, 374), (629, 606, 607, 628), (628, 607, 608, 627), (607, 610, 609, 608), (606, 611, 610, 607), (611, 612, 613, 610), (610, 613, 614, 609), (613, 616, 615, 614), (612, 617, 616, 613), (617, 618, 619, 616), (616, 619, 620, 615), (619, 622, 621, 620), (618, 623, 622, 619), (623, 624, 625, 622), (622, 625, 626, 621), (625, 628, 627, 626), (624, 629, 628, 625), (629, 624, 631, 630), (624, 623, 632, 631), (623, 618, 633, 632), (618, 617, 634, 633), (617, 612, 635, 634), (612, 611, 637, 635), (611, 606, 638, 637), (606, 629, 630, 638), (636, 638, 630), (637, 638, 636), (636, 635, 637), (636, 634, 635), (636, 633, 634), (636, 632, 633), (636, 631, 632), (636, 630, 631), (145, 164, 143), (116, 162, 115)])
me_cylinder_006.polygons.foreach_set('material_index', [0, 0, 0, 0, 0, 0, 0, 0, 0, 0, 0, 0, 0, 0, 0, 0, 0, 0, 0, 0, 0, 0, 0, 0, 0, 0, 0, 0, 0, 0, 0, 0, 0, 0, 0, 0, 0, 0, 0, 0, 0, 0, 0, 0, 0, 0, 0, 0, 0, 0, 0, 0, 0, 0, 0, 0, 0, 0, 0, 0, 0, 0, 0, 0, 0, 0, 0, 0, 0, 0, 0, 0, 0, 0, 0, 0, 0, 0, 0, 0, 0, 0, 0, 0, 0, 0, 0, 0, 0, 0, 0, 0, 0, 0, 0, 0, 0, 0, 0, 0, 0, 0, 0, 0, 0, 0, 0, 0, 0, 0, 0, 0, 0, 0, 0, 0, 0, 0, 0, 0, 0, 0, 0, 0, 0, 0, 0, 0, 0, 0, 0, 0, 0, 0, 0, 0, 0, 0, 0, 0, 0, 0, 0, 0, 0, 0, 0, 0, 0, 0, 0, 0, 0, 0, 0, 0, 0, 0, 0, 0, 0, 0, 0, 0, 0, 0, 0, 0, 0, 0, 0, 0, 0, 0, 0, 0, 0, 0, 0, 0, 0, 0, 0, 0, 0, 0, 0, 0, 0, 0, 0, 0, 0, 0, 0, 0, 0, 0, 0, 0, 0, 0, 0, 0, 0, 0, 0, 0, 0, 0, 0, 0, 0, 0, 0, 0, 0, 0, 0, 0, 0, 0, 0, 0, 0, 0, 0, 0, 0, 0, 0, 0, 0, 0, 0, 0, 0, 0, 0, 0, 0, 0, 0, 0, 0, 0, 0, 0, 0, 0, 0, 0, 0, 0, 0, 0, 0, 0, 0, 0, 0, 0, 0, 0, 0, 0, 0, 0, 0, 1, 1, 1, 1, 0, 0, 0, 0, 0, 0, 0, 0, 0, 0, 0, 0, 0, 0, 0, 0, 0, 0, 0, 0, 0, 0, 0, 0, 0, 0, 0, 0, 0, 0, 0, 0, 0, 0, 0, 0, 0, 0, 0, 0, 0, 0, 0, 0, 0, 0, 0, 0, 0, 0, 0, 0, 0, 0, 0, 0, 0, 0, 0, 0, 0, 0, 0, 0, 0, 0, 0, 0, 0, 0, 0, 0, 0, 0, 0, 0, 0, 0, 0, 0, 0, 0, 0, 0, 0, 0, 0, 0, 0, 0, 0, 0, 0, 0, 0, 0, 0, 0, 0, 0, 0, 0, 0, 0, 0, 0, 0, 0, 0, 0, 0, 0, 0, 0, 0, 0, 0, 0, 0, 0, 0, 0, 0, 0, 0, 0, 0, 0, 0, 0, 0, 0, 0, 0, 0, 0, 0, 0, 0, 0, 0, 0, 0, 0, 0, 0, 0, 0, 0, 0, 0, 0, 0, 0, 0, 0, 0, 0, 0, 0, 0, 0, 0, 0, 0, 0, 0, 0, 0, 0, 0, 0, 0, 0, 0, 0, 0, 0, 0, 0, 0, 0, 0, 0, 0, 0, 0, 0, 0, 0, 0, 0, 0, 0, 0, 0, 0, 0, 0, 0, 0, 0, 0, 0, 0, 0, 0, 0, 0, 0, 0, 0, 0, 0, 0, 0, 0, 0, 0, 0, 0, 0, 0, 0, 0, 0, 0, 0, 0, 0, 0, 0, 0, 0, 0, 0, 0, 0, 0, 0, 0, 0, 0, 0, 0, 0, 0, 0, 0, 0, 0, 0, 0, 0, 0, 0, 0, 0, 0, 0, 0, 0, 0, 0, 0, 0, 0, 0, 0, 0, 0, 0, 0, 0, 0, 0, 0, 0, 0, 0, 0, 0, 0, 0, 0, 0, 0, 0, 0, 0, 0, 0, 0, 0, 0, 0, 0, 0, 0, 0, 0, 0, 0, 0, 0, 0, 1, 1, 0, 0, 0, 0, 0, 0, 0, 0, 0, 0, 0, 0, 0, 0, 0, 0, 0, 0, 0, 0, 0, 0, 0, 0, 0, 0, 0, 0, 0, 0, 0, 0, 0, 0])
_uv = me_cylinder_006.uv_layers.new(name='UVMap')
_uv.uv.foreach_set('vector', [0.891, 0.5901, 0.8706, 0.5896, 0.8601, 0.5601, 0.9046, 0.5594, 0.9046, 0.5594, 0.8601, 0.5601, 0.853, 0.5216, 0.9202, 0.5245, 0.8601, 0.5601, 0.8289, 0.5908, 0.7985, 0.5695, 0.853, 0.5216, 0.8706, 0.5896, 0.8544, 0.6048, 0.8289, 0.5908, 0.8601, 0.5601, 0.8544, 0.6048, 0.8541, 0.6255, 0.8282, 0.6334, 0.8289, 0.5908, 0.8289, 0.5908, 0.8282, 0.6334, 0.791, 0.6454, 0.7985, 0.5695, 0.8282, 0.6334, 0.8552, 0.6685, 0.8424, 0.7025, 0.791, 0.6454, 0.8541, 0.6255, 0.8675, 0.6423, 0.8552, 0.6685, 0.8282, 0.6334, 0.8675, 0.6423, 0.8905, 0.6419, 0.9004, 0.667, 0.8552, 0.6685, 0.8552, 0.6685, 0.9004, 0.667, 0.9189, 0.6997, 0.8424, 0.7025, 0.9004, 0.667, 0.9319, 0.6368, 0.9684, 0.6453, 0.9189, 0.6997, 0.8905, 0.6419, 0.9059, 0.6279, 0.9319, 0.6368, 0.9004, 0.667, 0.9059, 0.6279, 0.9062, 0.6057, 0.9337, 0.593, 0.9319, 0.6368, 0.9319, 0.6368, 0.9337, 0.593, 0.9684, 0.5738, 0.9684, 0.6453, 0.9337, 0.593, 0.9046, 0.5594, 0.9202, 0.5245, 0.9684, 0.5738, 0.9062, 0.6057, 0.891, 0.5901, 0.9046, 0.5594, 0.9337, 0.593, 0.891, 0.5901, 0.9062, 0.6057, 0.9024, 0.6079, 0.8896, 0.5933, 0.9062, 0.6057, 0.9059, 0.6279, 0.8998, 0.6263, 0.9024, 0.6079, 0.9059, 0.6279, 0.8905, 0.6419, 0.8878, 0.6365, 0.8998, 0.6263, 0.8905, 0.6419, 0.8675, 0.6423, 0.8709, 0.6352, 0.8878, 0.6365, 0.8675, 0.6423, 0.8541, 0.6255, 0.8599, 0.6239, 0.8709, 0.6352, 0.8541, 0.6255, 0.8544, 0.6048, 0.8597, 0.6082, 0.8599, 0.6239, 0.8544, 0.6048, 0.8706, 0.5896, 0.8717, 0.594, 0.8597, 0.6082, 0.8706, 0.5896, 0.891, 0.5901, 0.8896, 0.5933, 0.8717, 0.594, 0.8794, 0.6165, 0.8717, 0.594, 0.8896, 0.5933, 0.8597, 0.6082, 0.8717, 0.594, 0.8794, 0.6165, 0.8794, 0.6165, 0.8599, 0.6239, 0.8597, 0.6082, 0.8794, 0.6165, 0.8709, 0.6352, 0.8599, 0.6239, 0.8794, 0.6165, 0.8878, 0.6365, 0.8709, 0.6352, 0.8794, 0.6165, 0.8998, 0.6263, 0.8878, 0.6365, 0.8794, 0.6165, 0.9024, 0.6079, 0.8998, 0.6263, 0.8794, 0.6165, 0.8896, 0.5933, 0.9024, 0.6079, 0.891, 0.5901, 0.8706, 0.5896, 0.8601, 0.5601, 0.9046, 0.5594, 0.9046, 0.5594, 0.8601, 0.5601, 0.853, 0.5216, 0.9202, 0.5245, 0.8601, 0.5601, 0.8289, 0.5908, 0.7985, 0.5695, 0.853, 0.5216, 0.8706, 0.5896, 0.8544, 0.6048, 0.8289, 0.5908, 0.8601, 0.5601, 0.8544, 0.6048, 0.8541, 0.6255, 0.8282, 0.6334, 0.8289, 0.5908, 0.8289, 0.5908, 0.8282, 0.6334, 0.791, 0.6454, 0.7985, 0.5695, 0.8282, 0.6334, 0.8552, 0.6685, 0.8424, 0.7025, 0.791, 0.6454, 0.8541, 0.6255, 0.8675, 0.6423, 0.8552, 0.6685, 0.8282, 0.6334, 0.8675, 0.6423, 0.8905, 0.6419, 0.9004, 0.667, 0.8552, 0.6685, 0.8552, 0.6685, 0.9004, 0.667, 0.9189, 0.6997, 0.8424, 0.7025, 0.9004, 0.667, 0.9319, 0.6368, 0.9684, 0.6453, 0.9189, 0.6997, 0.8905, 0.6419, 0.9059, 0.6279, 0.9319, 0.6368, 0.9004, 0.667, 0.9059, 0.6279, 0.9062, 0.6057, 0.9337, 0.593, 0.9319, 0.6368, 0.9319, 0.6368, 0.9337, 0.593, 0.9684, 0.5738, 0.9684, 0.6453, 0.9337, 0.593, 0.9046, 0.5594, 0.9202, 0.5245, 0.9684, 0.5738, 0.9062, 0.6057, 0.891, 0.5901, 0.9046, 0.5594, 0.9337, 0.593, 0.891, 0.5901, 0.9062, 0.6057, 0.9024, 0.6079, 0.8896, 0.5933, 0.9062, 0.6057, 0.9059, 0.6279, 0.8998, 0.6263, 0.9024, 0.6079, 0.9059, 0.6279, 0.8905, 0.6419, 0.8878, 0.6365, 0.8998, 0.6263, 0.8905, 0.6419, 0.8675, 0.6423, 0.8709, 0.6352, 0.8878, 0.6365, 0.8675, 0.6423, 0.8541, 0.6255, 0.8599, 0.6239, 0.8709, 0.6352, 0.8541, 0.6255, 0.8544, 0.6048, 0.8597, 0.6082, 0.8599, 0.6239, 0.8544, 0.6048, 0.8706, 0.5896, 0.8717, 0.594, 0.8597, 0.6082, 0.8706, 0.5896, 0.891, 0.5901, 0.8896, 0.5933, 0.8717, 0.594, 0.8794, 0.6165, 0.8717, 0.594, 0.8896, 0.5933, 0.8597, 0.6082, 0.8717, 0.594, 0.8794, 0.6165, 0.8794, 0.6165, 0.8599, 0.6239, 0.8597, 0.6082, 0.8794, 0.6165, 0.8709, 0.6352, 0.8599, 0.6239, 0.8794, 0.6165, 0.8878, 0.6365, 0.8709, 0.6352, 0.8794, 0.6165, 0.8998, 0.6263, 0.8878, 0.6365, 0.8794, 0.6165, 0.9024, 0.6079, 0.8998, 0.6263, 0.8794, 0.6165, 0.8896, 0.5933, 0.9024, 0.6079, 0.891, 0.5901, 0.8706, 0.5896, 0.8601, 0.5601, 0.9046, 0.5594, 0.9046, 0.5594, 0.8601, 0.5601, 0.853, 0.5216, 0.9202, 0.5245, 0.8601, 0.5601, 0.8289, 0.5908, 0.7985, 0.5695, 0.853, 0.5216, 0.8706, 0.5896, 0.8544, 0.6048, 0.8289, 0.5908, 0.8601, 0.5601, 0.8544, 0.6048, 0.8541, 0.6255, 0.8282, 0.6334, 0.8289, 0.5908, 0.8289, 0.5908, 0.8282, 0.6334, 0.791, 0.6454, 0.7985, 0.5695, 0.8282, 0.6334, 0.8552, 0.6685, 0.8424, 0.7025, 0.791, 0.6454, 0.8541, 0.6255, 0.8675, 0.6423, 0.8552, 0.6685, 0.8282, 0.6334, 0.8675, 0.6423, 0.8905, 0.6419, 0.9004, 0.667, 0.8552, 0.6685, 0.8552, 0.6685, 0.9004, 0.667, 0.9189, 0.6997, 0.8424, 0.7025, 0.9004, 0.667, 0.9319, 0.6368, 0.9684, 0.6453, 0.9189, 0.6997, 0.8905, 0.6419, 0.9059, 0.6279, 0.9319, 0.6368, 0.9004, 0.667, 0.9059, 0.6279, 0.9062, 0.6057, 0.9337, 0.593, 0.9319, 0.6368, 0.9319, 0.6368, 0.9337, 0.593, 0.9684, 0.5738, 0.9684, 0.6453, 0.9337, 0.593, 0.9046, 0.5594, 0.9202, 0.5245, 0.9684, 0.5738, 0.9062, 0.6057, 0.891, 0.5901, 0.9046, 0.5594, 0.9337, 0.593, 0.891, 0.5901, 0.9062, 0.6057, 0.9024, 0.6079, 0.8896, 0.5933, 0.9062, 0.6057, 0.9059, 0.6279, 0.8998, 0.6263, 0.9024, 0.6079, 0.9059, 0.6279, 0.8905, 0.6419, 0.8878, 0.6365, 0.8998, 0.6263, 0.8905, 0.6419, 0.8675, 0.6423, 0.8709, 0.6352, 0.8878, 0.6365, 0.8675, 0.6423, 0.8541, 0.6255, 0.8599, 0.6239, 0.8709, 0.6352, 0.8541, 0.6255, 0.8544, 0.6048, 0.8597, 0.6082, 0.8599, 0.6239, 0.8544, 0.6048, 0.8706, 0.5896, 0.8717, 0.594, 0.8597, 0.6082, 0.8706, 0.5896, 0.891, 0.5901, 0.8896, 0.5933, 0.8717, 0.594, 0.8794, 0.6165, 0.8717, 0.594, 0.8896, 0.5933, 0.8597, 0.6082, 0.8717, 0.594, 0.8794, 0.6165, 0.8794, 0.6165, 0.8599, 0.6239, 0.8597, 0.6082, 0.8794, 0.6165, 0.8709, 0.6352, 0.8599, 0.6239, 0.8794, 0.6165, 0.8878, 0.6365, 0.8709, 0.6352, 0.8794, 0.6165, 0.8998, 0.6263, 0.8878, 0.6365, 0.8794, 0.6165, 0.9024, 0.6079, 0.8998, 0.6263, 0.8794, 0.6165, 0.8896, 0.5933, 0.9024, 0.6079, 1.0, 0.5, 0.9688, 0.5, 0.9688, 1.0, 1.0, 1.0, 0.9688, 0.5, 0.9375, 0.5, 0.9375, 1.0, 0.9688, 1.0, 0.9375, 0.5, 0.9062, 0.5, 0.9062, 1.0, 0.9375, 1.0, 0.9062, 0.5, 0.875, 0.5, 0.875, 1.0, 0.9062, 1.0, 0.875, 0.5, 0.8438, 0.5, 0.8438, 1.0, 0.875, 1.0, 0.8438, 0.5, 0.8125, 0.5, 0.8125, 1.0, 0.8438, 1.0, 0.8125, 0.5, 0.7812, 0.5, 0.7812, 1.0, 0.8125, 1.0, 0.75, 0.5, 0.7188, 0.5, 0.7188, 1.0, 0.75, 1.0, 0.75, 0.75, 0.7188, 0.5, 0.6875, 0.5, 0.6875, 1.0, 0.6875, 0.5, 0.6562, 0.5, 0.6562, 1.0, 0.6875, 1.0, 0.6562, 0.5, 0.625, 0.5, 0.625, 1.0, 0.6562, 1.0, 0.625, 0.5, 0.5938, 0.5, 0.5938, 1.0, 0.625, 1.0, 0.5938, 0.5, 0.5625, 0.5, 0.5625, 1.0, 0.5938, 1.0, 0.5625, 0.5, 0.5312, 0.5, 0.5312, 1.0, 0.5625, 1.0, 0.5312, 0.5, 0.5, 0.5, 0.5, 1.0, 0.5312, 1.0, 0.5, 0.5, 0.4688, 0.5, 0.4688, 1.0, 0.5, 1.0, 0.4688, 0.5, 0.4375, 0.5, 0.4375, 1.0, 0.4688, 1.0, 0.4375, 0.5, 0.4062, 0.5, 0.4062, 1.0, 0.4375, 1.0, 0.4062, 0.5, 0.375, 0.5, 0.375, 1.0, 0.4062, 1.0, 0.375, 0.5, 0.3438, 0.5, 0.3438, 1.0, 0.375, 1.0, 0.3438, 0.5, 0.3125, 0.5, 0.3125, 1.0, 0.3438, 1.0, 0.3125, 0.5, 0.2812, 0.5, 0.2812, 1.0, 0.2812, 0.5, 0.25, 0.5, 0.25, 0.75, 0.25, 1.0, 0.2812, 1.0, 0.2188, 0.5, 0.1875, 0.5, 0.1875, 1.0, 0.2188, 1.0, 0.1875, 0.5, 0.1562, 0.5, 0.1562, 1.0, 0.1875, 1.0, 0.1562, 0.5, 0.125, 0.5, 0.125, 1.0, 0.1562, 1.0, 0.125, 0.5, 0.09375, 0.5, 0.09375, 1.0, 0.125, 1.0, 0.09375, 0.5, 0.0625, 0.5, 0.0625, 1.0, 0.09375, 1.0, 0.2968, 0.4854, 0.3418, 0.4717, 0.3833, 0.4496, 0.4197, 0.4197, 0.4496, 0.3833, 0.4717, 0.3418, 0.4854, 0.2968, 0.4877, 0.2734, 0.49, 0.25, 0.4854, 0.2032, 0.4496, 0.1167, 0.4197, 0.08029, 0.3833, 0.05045, 0.3418, 0.02827, 0.2968, 0.01461, 0.25, 0.01, 0.2032, 0.01461, 0.1582, 0.02827, 0.1167, 0.05045, 0.08029, 0.08029, 0.05045, 0.1167, 0.02827, 0.1582, 0.01, 0.25, 0.01231, 0.2734, 0.01461, 0.2968, 0.02827, 0.3418, 0.05045, 0.3833, 0.08029, 0.4197, 0.1167, 0.4496, 0.1582, 0.4717, 0.2032, 0.4854, 0.25, 0.49, 0.0625, 0.5, 0.03125, 0.5, 0.03125, 1.0, 0.0625, 1.0, 0.03125, 0.5, 0.0, 0.5, 0.0, 1.0, 0.03125, 1.0, 0.75, 0.49, 0.7032, 0.4854, 0.6582, 0.4717, 0.6167, 0.4496, 0.5803, 0.4197, 0.5504, 0.3833, 0.5283, 0.3418, 0.5146, 0.2968, 0.51, 0.25, 0.5146, 0.2032, 0.5283, 0.1582, 0.5504, 0.1167, 0.5803, 0.08029, 0.6167, 0.05045, 0.6582, 0.02827, 0.7032, 0.01461, 0.75, 0.01, 0.7968, 0.01461, 0.8418, 0.02827, 0.8833, 0.05045, 0.9197, 0.08029, 0.9496, 0.1167, 0.9717, 0.1582, 0.9854, 0.2032, 0.99, 0.25, 0.9854, 0.2968, 0.9717, 0.3418, 0.9496, 0.3833, 0.9197, 0.4197, 0.8833, 0.4496, 0.8418, 0.4717, 0.7968, 0.4854, 0.0, 0.0, 0.0, 0.0, 0.0, 0.0, 0.0, 0.0, 0.0, 0.0, 0.0, 0.0, 0.0, 0.0, 0.75, 0.5, 0.0, 0.0, 0.25, 0.75, 0.25, 0.5, 0.25, 1.0, 0.2344, 1.0, 0.0, 0.0, 0.2188, 1.0, 0.0, 0.0, 0.7656, 1.0, 0.0, 0.0, 0.7656, 1.0, 0.7812, 1.0, 0.75, 1.0, 0.0, 0.0, 0.0, 0.0, 0.0, 0.0, 0.0, 0.0, 0.0, 0.0, 0.0, 0.0, 0.0, 0.0, 0.0, 0.0, 0.0, 0.0, 0.0, 0.0, 0.0, 0.0, 0.0, 0.0, 0.0, 0.0, 0.0, 0.0, 0.0, 0.0, 0.0, 0.0, 0.0, 0.0, 0.75, 1.0, 0.75, 0.5, 0.0, 0.0, 0.0, 0.0, 0.0, 0.0, 0.0, 0.0, 0.0, 0.0, 0.0, 0.0, 0.0, 0.0, 0.5403, 0.05381, 0.5364, 0.06207, 0.5189, 0.05968, 0.5189, 0.05029, 0.5189, 0.05968, 0.5015, 0.06204, 0.4976, 0.05377, 0.5189, 0.05029, 0.5519, 0.05834, 0.5428, 0.06409, 0.5364, 0.06207, 0.5403, 0.05381, 0.5015, 0.06204, 0.4951, 0.06405, 0.486, 0.05827, 0.4976, 0.05377, 0.5551, 0.0619, 0.5463, 0.07267, 0.5428, 0.06409, 0.5519, 0.05834, 0.4951, 0.06405, 0.4916, 0.07262, 0.4828, 0.06183, 0.486, 0.05827, 0.5638, 0.07659, 0.5483, 0.08489, 0.5463, 0.07267, 0.5551, 0.0619, 0.4916, 0.07262, 0.4895, 0.08486, 0.474, 0.07651, 0.4828, 0.06183, 0.5831, 0.1085, 0.5556, 0.1217, 0.5483, 0.08489, 0.5638, 0.07659, 0.4895, 0.08486, 0.4822, 0.1218, 0.4545, 0.1085, 0.474, 0.07651, 0.6055, 0.1651, 0.6474, 0.2005, 0.6215, 0.2278, 0.5531, 0.2096, 0.4165, 0.2295, 0.3897, 0.2019, 0.432, 0.1656, 0.4853, 0.2101, 0.6474, 0.2005, 0.6764, 0.2332, 0.6648, 0.2532, 0.6215, 0.2278, 0.3727, 0.2564, 0.3603, 0.2359, 0.3897, 0.2019, 0.4165, 0.2295, 0.6764, 0.2332, 0.7153, 0.2654, 0.6839, 0.28, 0.6648, 0.2532, 0.3537, 0.2846, 0.3205, 0.2703, 0.3603, 0.2359, 0.3727, 0.2564, 0.7153, 0.2654, 0.7073, 0.3101, 0.6875, 0.3115, 0.6839, 0.28, 0.3512, 0.3174, 0.3307, 0.3169, 0.3205, 0.2703, 0.3537, 0.2846, 0.7073, 0.3101, 0.6974, 0.3327, 0.6768, 0.3239, 0.6875, 0.3115, 0.3627, 0.3297, 0.342, 0.3397, 0.3307, 0.3169, 0.3512, 0.3174, 0.6974, 0.3327, 0.6628, 0.3725, 0.6391, 0.3573, 0.6768, 0.3239, 0.4028, 0.3621, 0.3793, 0.3787, 0.342, 0.3397, 0.3627, 0.3297, 0.6628, 0.3725, 0.6268, 0.3958, 0.6183, 0.3752, 0.6391, 0.3573, 0.4246, 0.3793, 0.4169, 0.4006, 0.3793, 0.3787, 0.4028, 0.3621, 0.6268, 0.3958, 0.6048, 0.3978, 0.6008, 0.3779, 0.6183, 0.3752, 0.4424, 0.3812, 0.4393, 0.4015, 0.4169, 0.4006, 0.4246, 0.3793, 0.6048, 0.3978, 0.5531, 0.3905, 0.5597, 0.357, 0.6008, 0.3779, 0.4829, 0.3585, 0.4909, 0.3919, 0.4393, 0.4015, 0.4424, 0.3812, 0.5531, 0.3905, 0.5219, 0.386, 0.5211, 0.3439, 0.5597, 0.357, 0.5211, 0.3439, 0.5219, 0.386, 0.4909, 0.3919, 0.4829, 0.3585, 0.5773, 0.3402, 0.5998, 0.3448, 0.6008, 0.3779, 0.5597, 0.357, 0.4424, 0.3812, 0.442, 0.3478, 0.4646, 0.3422, 0.4829, 0.3585, 0.5998, 0.3448, 0.6155, 0.342, 0.6183, 0.3752, 0.6008, 0.3779, 0.4246, 0.3793, 0.426, 0.3456, 0.442, 0.3478, 0.4424, 0.3812, 0.6345, 0.3323, 0.6391, 0.3573, 0.6183, 0.3752, 0.6155, 0.342, 0.4246, 0.3793, 0.4028, 0.3621, 0.4064, 0.3365, 0.426, 0.3456, 0.6624, 0.3128, 0.6768, 0.3239, 0.6391, 0.3573, 0.6345, 0.3323, 0.4028, 0.3621, 0.3627, 0.3297, 0.3771, 0.3177, 0.4064, 0.3365, 0.6684, 0.298, 0.6875, 0.3115, 0.6768, 0.3239, 0.6624, 0.3128, 0.3627, 0.3297, 0.3512, 0.3174, 0.3703, 0.3026, 0.3771, 0.3177, 0.6641, 0.2779, 0.6839, 0.28, 0.6875, 0.3115, 0.6684, 0.298, 0.3512, 0.3174, 0.3537, 0.2846, 0.3741, 0.2818, 0.3703, 0.3026, 0.6392, 0.253, 0.6648, 0.2532, 0.6839, 0.28, 0.6641, 0.2779, 0.3537, 0.2846, 0.3727, 0.2564, 0.3989, 0.2556, 0.3741, 0.2818, 0.614, 0.2427, 0.6215, 0.2278, 0.6648, 0.2532, 0.6392, 0.253, 0.3727, 0.2564, 0.4165, 0.2295, 0.4245, 0.2445, 0.3989, 0.2556, 0.5729, 0.2586, 0.5531, 0.2096, 0.6215, 0.2278, 0.614, 0.2427, 0.4165, 0.2295, 0.4853, 0.2101, 0.4664, 0.2597, 0.4245, 0.2445, 0.5729, 0.2586, 0.5639, 0.272, 0.5198, 0.2489, 0.5531, 0.2096, 0.5198, 0.2489, 0.4759, 0.2731, 0.4664, 0.2597, 0.4853, 0.2101, 0.5773, 0.3402, 0.5597, 0.357, 0.5211, 0.3439, 0.5585, 0.3166, 0.5211, 0.3439, 0.4829, 0.3585, 0.4646, 0.3422, 0.4826, 0.3178, 0.5585, 0.3166, 0.5211, 0.3439, 0.5203, 0.2948, 0.5569, 0.2912, 0.5203, 0.2948, 0.5211, 0.3439, 0.4826, 0.3178, 0.4834, 0.2922, 0.5198, 0.2489, 0.5639, 0.272, 0.5569, 0.2912, 0.5203, 0.2948, 0.4834, 0.2922, 0.4759, 0.2731, 0.5198, 0.2489, 0.5203, 0.2948, 0.5255, 0.06897, 0.5189, 0.0679, 0.5189, 0.05968, 0.5364, 0.06207, 0.5189, 0.05968, 0.5189, 0.0679, 0.5124, 0.06896, 0.5015, 0.06204, 0.5312, 0.07383, 0.5255, 0.06897, 0.5364, 0.06207, 0.5428, 0.06409, 0.5015, 0.06204, 0.5124, 0.06896, 0.5066, 0.07381, 0.4951, 0.06405, 0.531, 0.08743, 0.5312, 0.07383, 0.5428, 0.06409, 0.5463, 0.07267, 0.4951, 0.06405, 0.5066, 0.07381, 0.5068, 0.08742, 0.4916, 0.07262, 0.5556, 0.1217, 0.532, 0.1277, 0.5327, 0.09092, 0.5483, 0.08489, 0.5052, 0.09091, 0.5058, 0.1277, 0.4822, 0.1218, 0.4895, 0.08486, 0.531, 0.08743, 0.5463, 0.07267, 0.5483, 0.08489, 0.5327, 0.09092, 0.4895, 0.08486, 0.4916, 0.07262, 0.5068, 0.08742, 0.5052, 0.09091, 0.5381, 0.1584, 0.519, 0.1517, 0.5189, 0.1284, 0.532, 0.1277, 0.5189, 0.1284, 0.519, 0.1517, 0.4999, 0.1584, 0.5058, 0.1277, 0.5327, 0.09092, 0.532, 0.1277, 0.5189, 0.1284, 0.5189, 0.09395, 0.5189, 0.1284, 0.5058, 0.1277, 0.5052, 0.09091, 0.5189, 0.09395, 0.5189, 0.08518, 0.531, 0.08743, 0.5327, 0.09092, 0.5189, 0.09395, 0.5052, 0.09091, 0.5068, 0.08742, 0.5189, 0.08518, 0.5189, 0.09395, 0.5484, 0.1736, 0.538, 0.176, 0.5352, 0.1668, 0.5381, 0.1584, 0.5028, 0.1669, 0.5001, 0.176, 0.4897, 0.1737, 0.4999, 0.1584, 0.5443, 0.1934, 0.5372, 0.1876, 0.538, 0.176, 0.5484, 0.1736, 0.5001, 0.176, 0.5009, 0.1876, 0.494, 0.1934, 0.4897, 0.1737, 0.5198, 0.2008, 0.5288, 0.1918, 0.5372, 0.1876, 0.5443, 0.1934, 0.5009, 0.1876, 0.5092, 0.1916, 0.5198, 0.2008, 0.494, 0.1934, 0.5176, 0.1906, 0.5191, 0.1854, 0.5288, 0.1918, 0.5198, 0.2008, 0.5092, 0.1916, 0.5191, 0.1854, 0.5176, 0.1906, 0.5198, 0.2008, 0.519, 0.1517, 0.5381, 0.1584, 0.5352, 0.1668, 0.519, 0.159, 0.5028, 0.1669, 0.4999, 0.1584, 0.519, 0.1517, 0.519, 0.159, 0.519, 0.159, 0.5352, 0.1668, 0.5311, 0.1716, 0.519, 0.1656, 0.5069, 0.1717, 0.5028, 0.1669, 0.519, 0.159, 0.519, 0.1656, 0.5191, 0.1854, 0.5191, 0.1795, 0.5282, 0.1863, 0.5288, 0.1918, 0.5098, 0.1863, 0.5191, 0.1795, 0.5191, 0.1854, 0.5092, 0.1916, 0.5288, 0.1918, 0.5282, 0.1863, 0.5335, 0.1842, 0.5372, 0.1876, 0.5045, 0.1842, 0.5098, 0.1863, 0.5092, 0.1916, 0.5009, 0.1876, 0.5372, 0.1876, 0.5335, 0.1842, 0.5334, 0.1767, 0.538, 0.176, 0.5046, 0.1768, 0.5045, 0.1842, 0.5009, 0.1876, 0.5001, 0.176, 0.538, 0.176, 0.5334, 0.1767, 0.5311, 0.1716, 0.5352, 0.1668, 0.5069, 0.1717, 0.5046, 0.1768, 0.5001, 0.176, 0.5028, 0.1669, 0.5191, 0.1795, 0.5334, 0.1767, 0.5335, 0.1842, 0.5282, 0.1863, 0.5045, 0.1842, 0.5046, 0.1768, 0.5191, 0.1795, 0.5098, 0.1863, 0.5191, 0.1795, 0.519, 0.1656, 0.5311, 0.1716, 0.5334, 0.1767, 0.5069, 0.1717, 0.519, 0.1656, 0.5191, 0.1795, 0.5046, 0.1768, 0.5198, 0.2008, 0.5443, 0.1934, 0.5531, 0.2096, 0.5198, 0.2489, 0.4853, 0.2101, 0.494, 0.1934, 0.5198, 0.2008, 0.5198, 0.2489, 0.5443, 0.1934, 0.5484, 0.1736, 0.5616, 0.1678, 0.5531, 0.2096, 0.4764, 0.168, 0.4897, 0.1737, 0.494, 0.1934, 0.4853, 0.2101, 0.5484, 0.1736, 0.5381, 0.1584, 0.5595, 0.1493, 0.5616, 0.1678, 0.4784, 0.1494, 0.4999, 0.1584, 0.4897, 0.1737, 0.4764, 0.168, 0.5381, 0.1584, 0.532, 0.1277, 0.5556, 0.1217, 0.5595, 0.1493, 0.4822, 0.1218, 0.5058, 0.1277, 0.4999, 0.1584, 0.4784, 0.1494, 0.5831, 0.1085, 0.5961, 0.1334, 0.5595, 0.1493, 0.5556, 0.1217, 0.4784, 0.1494, 0.4414, 0.1336, 0.4545, 0.1085, 0.4822, 0.1218, 0.5961, 0.1334, 0.6012, 0.1479, 0.5616, 0.1678, 0.5595, 0.1493, 0.4764, 0.168, 0.4363, 0.1482, 0.4414, 0.1336, 0.4784, 0.1494, 0.6055, 0.1651, 0.5531, 0.2096, 0.5616, 0.1678, 0.6012, 0.1479, 0.4764, 0.168, 0.4853, 0.2101, 0.432, 0.1656, 0.4363, 0.1482, 0.531, 0.08743, 0.5189, 0.08518, 0.5189, 0.08387, 0.5289, 0.08496, 0.5189, 0.08387, 0.5189, 0.08518, 0.5068, 0.08742, 0.5089, 0.08495, 0.5312, 0.07383, 0.531, 0.08743, 0.5289, 0.08496, 0.529, 0.07543, 0.5089, 0.08495, 0.5068, 0.08742, 0.5066, 0.07381, 0.5088, 0.07542, 0.5255, 0.06897, 0.5312, 0.07383, 0.529, 0.07543, 0.5238, 0.07051, 0.5088, 0.07542, 0.5066, 0.07381, 0.5124, 0.06896, 0.5141, 0.0705, 0.5189, 0.0679, 0.5255, 0.06897, 0.5238, 0.07051, 0.5189, 0.06947, 0.5141, 0.0705, 0.5124, 0.06896, 0.5189, 0.0679, 0.5189, 0.06947, 0.5189, 0.06947, 0.5238, 0.07051, 0.5216, 0.07497, 0.5189, 0.07426, 0.5163, 0.07497, 0.5141, 0.0705, 0.5189, 0.06947, 0.5189, 0.07426, 0.5238, 0.07051, 0.529, 0.07543, 0.5242, 0.07669, 0.5216, 0.07497, 0.5136, 0.07668, 0.5088, 0.07542, 0.5141, 0.0705, 0.5163, 0.07497, 0.529, 0.07543, 0.5289, 0.08496, 0.5246, 0.07989, 0.5242, 0.07669, 0.5133, 0.07988, 0.5089, 0.08495, 0.5088, 0.07542, 0.5136, 0.07668, 0.5289, 0.08496, 0.5189, 0.08387, 0.5189, 0.07933, 0.5246, 0.07989, 0.5189, 0.07933, 0.5189, 0.08387, 0.5089, 0.08495, 0.5133, 0.07988, 0.5189, 0.07933, 0.5189, 0.07426, 0.5216, 0.07497, 0.5246, 0.07989, 0.5163, 0.07497, 0.5189, 0.07426, 0.5189, 0.07933, 0.5133, 0.07988, 0.5246, 0.07989, 0.5216, 0.07497, 0.5242, 0.07669, 0.5136, 0.07668, 0.5163, 0.07497, 0.5133, 0.07988, 0.5569, 0.2912, 0.5639, 0.272, 0.5718, 0.2773, 0.5684, 0.2929, 0.4681, 0.2786, 0.4759, 0.2731, 0.4834, 0.2922, 0.472, 0.2943, 0.5585, 0.3166, 0.5569, 0.2912, 0.5684, 0.2929, 0.5731, 0.3114, 0.472, 0.2943, 0.4834, 0.2922, 0.4826, 0.3178, 0.4678, 0.3131, 0.5773, 0.3402, 0.5585, 0.3166, 0.5731, 0.3114, 0.5849, 0.3277, 0.4678, 0.3131, 0.4826, 0.3178, 0.4646, 0.3422, 0.4565, 0.33, 0.5639, 0.272, 0.5729, 0.2586, 0.5807, 0.2666, 0.5718, 0.2773, 0.4587, 0.268, 0.4664, 0.2597, 0.4759, 0.2731, 0.4681, 0.2786, 0.5729, 0.2586, 0.614, 0.2427, 0.6117, 0.2557, 0.5807, 0.2666, 0.4271, 0.2577, 0.4245, 0.2445, 0.4664, 0.2597, 0.4587, 0.268, 0.614, 0.2427, 0.6392, 0.253, 0.6325, 0.2629, 0.6117, 0.2557, 0.4061, 0.2655, 0.3989, 0.2556, 0.4245, 0.2445, 0.4271, 0.2577, 0.6392, 0.253, 0.6641, 0.2779, 0.6537, 0.28, 0.6325, 0.2629, 0.3849, 0.2836, 0.3741, 0.2818, 0.3989, 0.2556, 0.4061, 0.2655, 0.6641, 0.2779, 0.6684, 0.298, 0.6561, 0.2976, 0.6537, 0.28, 0.383, 0.3019, 0.3703, 0.3026, 0.3741, 0.2818, 0.3849, 0.2836, 0.6684, 0.298, 0.6624, 0.3128, 0.6528, 0.3102, 0.6561, 0.2976, 0.3869, 0.3146, 0.3771, 0.3177, 0.3703, 0.3026, 0.383, 0.3019, 0.6624, 0.3128, 0.6345, 0.3323, 0.629, 0.3239, 0.6528, 0.3102, 0.4116, 0.3277, 0.4064, 0.3365, 0.3771, 0.3177, 0.3869, 0.3146, 0.6345, 0.3323, 0.6155, 0.342, 0.6144, 0.332, 0.629, 0.3239, 0.4267, 0.3354, 0.426, 0.3456, 0.4064, 0.3365, 0.4116, 0.3277, 0.6155, 0.342, 0.5998, 0.3448, 0.601, 0.3336, 0.6144, 0.332, 0.4403, 0.3365, 0.442, 0.3478, 0.426, 0.3456, 0.4267, 0.3354, 0.5998, 0.3448, 0.5773, 0.3402, 0.5849, 0.3277, 0.601, 0.3336, 0.4565, 0.33, 0.4646, 0.3422, 0.442, 0.3478, 0.4403, 0.3365, 0.601, 0.3336, 0.5849, 0.3277, 0.5906, 0.3215, 0.6018, 0.3285, 0.4504, 0.3239, 0.4565, 0.33, 0.4403, 0.3365, 0.4394, 0.3313, 0.6144, 0.332, 0.601, 0.3336, 0.6018, 0.3285, 0.6133, 0.3271, 0.4394, 0.3313, 0.4403, 0.3365, 0.4267, 0.3354, 0.4276, 0.3304, 0.629, 0.3239, 0.6144, 0.332, 0.6133, 0.3271, 0.6269, 0.3205, 0.4276, 0.3304, 0.4267, 0.3354, 0.4116, 0.3277, 0.4136, 0.3242, 0.6528, 0.3102, 0.629, 0.3239, 0.6269, 0.3205, 0.6462, 0.3064, 0.4136, 0.3242, 0.4116, 0.3277, 0.3869, 0.3146, 0.3934, 0.3105, 0.6561, 0.2976, 0.6528, 0.3102, 0.6462, 0.3064, 0.6495, 0.2962, 0.3934, 0.3105, 0.3869, 0.3146, 0.383, 0.3019, 0.3897, 0.3002, 0.6537, 0.28, 0.6561, 0.2976, 0.6495, 0.2962, 0.6478, 0.2835, 0.3897, 0.3002, 0.383, 0.3019, 0.3849, 0.2836, 0.391, 0.2871, 0.6325, 0.2629, 0.6537, 0.28, 0.6478, 0.2835, 0.6298, 0.2673, 0.391, 0.2871, 0.3849, 0.2836, 0.4061, 0.2655, 0.4089, 0.27, 0.6117, 0.2557, 0.6325, 0.2629, 0.6298, 0.2673, 0.6126, 0.2616, 0.4089, 0.27, 0.4061, 0.2655, 0.4271, 0.2577, 0.4263, 0.2637, 0.5807, 0.2666, 0.6117, 0.2557, 0.6126, 0.2616, 0.5852, 0.271, 0.4263, 0.2637, 0.4271, 0.2577, 0.4587, 0.268, 0.4544, 0.2726, 0.5718, 0.2773, 0.5807, 0.2666, 0.5852, 0.271, 0.5781, 0.2819, 0.4544, 0.2726, 0.4587, 0.268, 0.4681, 0.2786, 0.4618, 0.2834, 0.5849, 0.3277, 0.5731, 0.3114, 0.5795, 0.3093, 0.5906, 0.3215, 0.4612, 0.3112, 0.4678, 0.3131, 0.4565, 0.33, 0.4504, 0.3239, 0.5731, 0.3114, 0.5684, 0.2929, 0.5775, 0.2938, 0.5795, 0.3093, 0.4628, 0.2954, 0.472, 0.2943, 0.4678, 0.3131, 0.4612, 0.3112, 0.5684, 0.2929, 0.5718, 0.2773, 0.5781, 0.2819, 0.5775, 0.2938, 0.4618, 0.2834, 0.4681, 0.2786, 0.472, 0.2943, 0.4628, 0.2954, 0.5219, 0.386, 0.5531, 0.3905, 0.5532, 0.4331, 0.523, 0.4336, 0.4928, 0.4345, 0.4909, 0.3919, 0.5219, 0.386, 0.523, 0.4336, 0.5531, 0.3905, 0.6048, 0.3978, 0.6098, 0.4315, 0.5532, 0.4331, 0.4359, 0.4357, 0.4393, 0.4015, 0.4909, 0.3919, 0.4928, 0.4345, 0.6048, 0.3978, 0.6268, 0.3958, 0.6482, 0.4193, 0.6098, 0.4315, 0.3965, 0.4254, 0.4169, 0.4006, 0.4393, 0.4015, 0.4359, 0.4357, 0.6268, 0.3958, 0.6628, 0.3725, 0.6921, 0.3883, 0.6482, 0.4193, 0.3503, 0.3962, 0.3793, 0.3787, 0.4169, 0.4006, 0.3965, 0.4254, 0.6628, 0.3725, 0.6974, 0.3327, 0.7263, 0.3418, 0.6921, 0.3883, 0.3128, 0.3506, 0.342, 0.3397, 0.3793, 0.3787, 0.3503, 0.3962, 0.6974, 0.3327, 0.7073, 0.3101, 0.7359, 0.3121, 0.7263, 0.3418, 0.3011, 0.3206, 0.3307, 0.3169, 0.342, 0.3397, 0.3128, 0.3506, 0.7073, 0.3101, 0.7153, 0.2654, 0.7299, 0.2564, 0.7359, 0.3121, 0.3049, 0.2611, 0.3205, 0.2703, 0.3307, 0.3169, 0.3011, 0.3206, 0.7153, 0.2654, 0.6764, 0.2332, 0.6982, 0.2169, 0.7299, 0.2564, 0.3374, 0.2192, 0.3603, 0.2359, 0.3205, 0.2703, 0.3049, 0.2611, 0.6764, 0.2332, 0.6474, 0.2005, 0.6631, 0.1907, 0.6982, 0.2169, 0.3735, 0.1919, 0.3897, 0.2019, 0.3603, 0.2359, 0.3374, 0.2192, 0.6269, 0.01561, 0.6494, 0.02238, 0.6605, 0.07608, 0.6214, 0.04809, 0.3768, 0.0753, 0.3888, 0.02159, 0.4113, 0.01513, 0.4164, 0.04763, 0.5675, 0.000144, 0.6269, 0.01561, 0.6214, 0.04809, 0.5772, 0.0328, 0.4164, 0.04763, 0.4113, 0.01513, 0.4706, 0.000144, 0.4608, 0.03266, 0.5189, 0.02489, 0.5675, 0.000144, 0.5772, 0.0328, 0.5474, 0.04172, 0.4608, 0.03266, 0.4706, 0.000144, 0.5189, 0.02489, 0.4905, 0.04167, 0.5403, 0.05381, 0.5189, 0.05029, 0.5189, 0.02489, 0.5474, 0.04172, 0.5189, 0.02489, 0.5189, 0.05029, 0.4976, 0.05377, 0.4905, 0.04167, 0.5519, 0.05834, 0.5403, 0.05381, 0.5474, 0.04172, 0.5581, 0.05387, 0.4905, 0.04167, 0.4976, 0.05377, 0.486, 0.05827, 0.4798, 0.05378, 0.5551, 0.0619, 0.5519, 0.05834, 0.5581, 0.05387, 0.577, 0.058, 0.4798, 0.05378, 0.486, 0.05827, 0.4828, 0.06183, 0.4609, 0.05785, 0.5638, 0.07659, 0.5551, 0.0619, 0.577, 0.058, 0.6117, 0.07827, 0.4609, 0.05785, 0.4828, 0.06183, 0.474, 0.07651, 0.4259, 0.07799, 0.577, 0.058, 0.5772, 0.0328, 0.6214, 0.04809, 0.6117, 0.07827, 0.4164, 0.04763, 0.4608, 0.03266, 0.4609, 0.05785, 0.4259, 0.07799, 0.577, 0.058, 0.5581, 0.05387, 0.5474, 0.04172, 0.5772, 0.0328, 0.4905, 0.04167, 0.4798, 0.05378, 0.4609, 0.05785, 0.4608, 0.03266, 0.6267, 0.1114, 0.6117, 0.07827, 0.6214, 0.04809, 0.6605, 0.07608, 0.4164, 0.04763, 0.4259, 0.07799, 0.4106, 0.1112, 0.3768, 0.0753, 0.5831, 0.1085, 0.5638, 0.07659, 0.6117, 0.07827, 0.6267, 0.1114, 0.4259, 0.07799, 0.474, 0.07651, 0.4545, 0.1085, 0.4106, 0.1112, 0.5961, 0.1334, 0.6295, 0.1305, 0.6235, 0.1468, 0.6012, 0.1479, 0.4137, 0.1472, 0.4076, 0.1306, 0.4414, 0.1336, 0.4363, 0.1482, 0.5831, 0.1085, 0.6267, 0.1114, 0.6295, 0.1305, 0.5961, 0.1334, 0.4076, 0.1306, 0.4106, 0.1112, 0.4545, 0.1085, 0.4414, 0.1336, 0.6055, 0.1651, 0.6012, 0.1479, 0.6235, 0.1468, 0.6193, 0.1598, 0.4137, 0.1472, 0.4363, 0.1482, 0.432, 0.1656, 0.418, 0.1604, 0.6055, 0.1651, 0.6193, 0.1598, 0.6631, 0.1907, 0.6474, 0.2005, 0.3735, 0.1919, 0.418, 0.1604, 0.432, 0.1656, 0.3897, 0.2019, 0.9459, 0.07957, 0.8862, 0.1218, 0.8491, 0.09973, 0.8918, 0.03692, 0.1831, 0.09213, 0.1413, 0.1125, 0.07896, 0.06072, 0.1423, 0.02147, 0.8918, 0.03692, 0.8491, 0.09973, 0.7885, 0.08083, 0.8056, 0.01079, 0.2464, 0.07651, 0.1831, 0.09213, 0.1423, 0.02147, 0.2326, 0.003484, 0.8056, 0.01079, 0.7885, 0.08083, 0.687, 0.0772, 0.6724, 0.0222, 0.3499, 0.07596, 0.2464, 0.07651, 0.2326, 0.003484, 0.366, 0.02099, 0.6724, 0.0222, 0.687, 0.0772, 0.6605, 0.07608, 0.6494, 0.02238, 0.3768, 0.0753, 0.3499, 0.07596, 0.366, 0.02099, 0.3888, 0.02159, 0.6267, 0.1114, 0.6605, 0.07608, 0.687, 0.0772, 0.6295, 0.1305, 0.3499, 0.07596, 0.3768, 0.0753, 0.4106, 0.1112, 0.4076, 0.1306, 0.7299, 0.2564, 0.6982, 0.2169, 0.7602, 0.1932, 0.789, 0.2333, 0.2716, 0.1939, 0.3374, 0.2192, 0.3049, 0.2611, 0.2413, 0.237, 0.9945, 0.1677, 0.9091, 0.1833, 0.8862, 0.1218, 0.9459, 0.07957, 0.1413, 0.1125, 0.1079, 0.1791, 0.01183, 0.1554, 0.07896, 0.06072, 0.9117, 0.4024, 0.8629, 0.3386, 0.8941, 0.3019, 0.9629, 0.3448, 0.1238, 0.3155, 0.1606, 0.3568, 0.1064, 0.4327, 0.04397, 0.367, 0.9629, 0.3448, 0.8941, 0.3019, 0.9154, 0.2598, 0.9999, 0.2546, 0.09896, 0.267, 0.1238, 0.3155, 0.04397, 0.367, 0.000144, 0.2591, 0.9999, 0.2546, 0.9154, 0.2598, 0.9091, 0.1833, 0.9945, 0.1677, 0.1079, 0.1791, 0.09896, 0.267, 0.000144, 0.2591, 0.01183, 0.1554, 0.7495, 0.3347, 0.7359, 0.3121, 0.7663, 0.3008, 0.7892, 0.3137, 0.2674, 0.3101, 0.3011, 0.3206, 0.2882, 0.3465, 0.243, 0.3256, 0.7892, 0.3137, 0.7663, 0.3008, 0.8153, 0.2764, 0.8462, 0.2934, 0.2131, 0.2852, 0.2674, 0.3101, 0.243, 0.3256, 0.1785, 0.305, 0.8462, 0.2934, 0.8153, 0.2764, 0.845, 0.2564, 0.8735, 0.2659, 0.1797, 0.2633, 0.2131, 0.2852, 0.1785, 0.305, 0.1471, 0.2743, 0.8735, 0.2659, 0.845, 0.2564, 0.8591, 0.2282, 0.887, 0.2338, 0.1628, 0.2317, 0.1797, 0.2633, 0.1471, 0.2743, 0.1315, 0.2376, 0.8424, 0.1952, 0.875, 0.1847, 0.887, 0.2338, 0.8591, 0.2282, 0.1315, 0.2376, 0.1452, 0.1827, 0.1768, 0.1962, 0.1628, 0.2317, 0.9091, 0.1833, 0.9154, 0.2598, 0.887, 0.2338, 0.875, 0.1847, 0.1315, 0.2376, 0.09896, 0.267, 0.1079, 0.1791, 0.1452, 0.1827, 0.9154, 0.2598, 0.8941, 0.3019, 0.8735, 0.2659, 0.887, 0.2338, 0.1471, 0.2743, 0.1238, 0.3155, 0.09896, 0.267, 0.1315, 0.2376, 0.8941, 0.3019, 0.8629, 0.3386, 0.8462, 0.2934, 0.8735, 0.2659, 0.1785, 0.305, 0.1606, 0.3568, 0.1238, 0.3155, 0.1471, 0.2743, 0.8629, 0.3386, 0.7943, 0.3641, 0.7892, 0.3137, 0.8462, 0.2934, 0.243, 0.3256, 0.2398, 0.3826, 0.1606, 0.3568, 0.1785, 0.305, 0.7702, 0.3795, 0.7495, 0.3347, 0.7892, 0.3137, 0.7943, 0.3641, 0.243, 0.3256, 0.2882, 0.3465, 0.2681, 0.3987, 0.2398, 0.3826, 0.8455, 0.45, 0.7943, 0.3641, 0.8629, 0.3386, 0.9117, 0.4024, 0.1606, 0.3568, 0.2398, 0.3826, 0.1853, 0.4841, 0.1064, 0.4327, 0.8159, 0.4454, 0.7706, 0.4443, 0.7557, 0.4186, 0.7702, 0.3795, 0.287, 0.4429, 0.2714, 0.4733, 0.2193, 0.4772, 0.2681, 0.3987, 0.8159, 0.4454, 0.7702, 0.3795, 0.7943, 0.3641, 0.8455, 0.45, 0.2398, 0.3826, 0.2681, 0.3987, 0.2193, 0.4772, 0.1853, 0.4841, 0.8198, 0.4681, 0.8159, 0.4454, 0.8455, 0.45, 0.1853, 0.4841, 0.2193, 0.4772, 0.2159, 0.5036, 0.7359, 0.3121, 0.7299, 0.2564, 0.789, 0.2333, 0.7663, 0.3008, 0.2413, 0.237, 0.3049, 0.2611, 0.3011, 0.3206, 0.2674, 0.3101, 0.789, 0.2333, 0.8096, 0.2339, 0.8153, 0.2764, 0.7663, 0.3008, 0.2131, 0.2852, 0.2192, 0.2374, 0.2413, 0.237, 0.2674, 0.3101, 0.8096, 0.2339, 0.8293, 0.2196, 0.845, 0.2564, 0.8153, 0.2764, 0.1797, 0.2633, 0.1991, 0.2225, 0.2192, 0.2374, 0.2131, 0.2852, 0.8424, 0.1952, 0.8591, 0.2282, 0.845, 0.2564, 0.8293, 0.2196, 0.1797, 0.2633, 0.1628, 0.2317, 0.1768, 0.1962, 0.1991, 0.2225, 0.687, 0.0772, 0.7885, 0.08083, 0.7865, 0.1176, 0.7155, 0.1397, 0.2467, 0.1148, 0.2464, 0.07651, 0.3499, 0.07596, 0.3195, 0.1394, 0.7602, 0.1932, 0.7155, 0.1397, 0.7865, 0.1176, 0.7855, 0.1523, 0.2467, 0.1148, 0.3195, 0.1394, 0.2716, 0.1939, 0.246, 0.151, 0.6982, 0.2169, 0.6631, 0.1907, 0.7155, 0.1397, 0.7602, 0.1932, 0.3195, 0.1394, 0.3735, 0.1919, 0.3374, 0.2192, 0.2716, 0.1939, 0.6631, 0.1907, 0.6235, 0.1468, 0.6295, 0.1305, 0.7155, 0.1397, 0.4076, 0.1306, 0.4137, 0.1472, 0.3735, 0.1919, 0.3195, 0.1394, 0.6295, 0.1305, 0.687, 0.0772, 0.7155, 0.1397, 0.3195, 0.1394, 0.3499, 0.07596, 0.4076, 0.1306, 0.6631, 0.1907, 0.6193, 0.1598, 0.6235, 0.1468, 0.4137, 0.1472, 0.418, 0.1604, 0.3735, 0.1919, 0.8424, 0.1952, 0.8374, 0.1564, 0.8582, 0.1378, 0.875, 0.1847, 0.1717, 0.1323, 0.1966, 0.1552, 0.1768, 0.1962, 0.1452, 0.1827, 0.9091, 0.1833, 0.875, 0.1847, 0.8582, 0.1378, 0.8862, 0.1218, 0.1717, 0.1323, 0.1452, 0.1827, 0.1079, 0.1791, 0.1413, 0.1125, 0.7855, 0.1523, 0.7865, 0.1176, 0.8582, 0.1378, 0.8374, 0.1564, 0.1717, 0.1323, 0.2467, 0.1148, 0.246, 0.151, 0.1966, 0.1552, 0.7885, 0.08083, 0.8491, 0.09973, 0.8582, 0.1378, 0.7865, 0.1176, 0.1717, 0.1323, 0.1831, 0.09213, 0.2464, 0.07651, 0.2467, 0.1148, 0.8862, 0.1218, 0.8582, 0.1378, 0.8491, 0.09973, 0.1831, 0.09213, 0.1717, 0.1323, 0.1413, 0.1125, 0.5062, 0.9049, 0.4324, 0.8949, 0.4388, 0.8702, 0.4911, 0.8817, 0.3159, 0.8682, 0.3216, 0.8932, 0.2472, 0.9012, 0.263, 0.8783, 0.5062, 0.9049, 0.4911, 0.8817, 0.5728, 0.8605, 0.6048, 0.8799, 0.1815, 0.8547, 0.263, 0.8783, 0.2472, 0.9012, 0.1487, 0.8733, 0.6048, 0.8799, 0.5728, 0.8605, 0.5864, 0.794, 0.62, 0.7916, 0.1697, 0.7875, 0.1815, 0.8547, 0.1487, 0.8733, 0.1361, 0.7841, 0.62, 0.7916, 0.5864, 0.794, 0.549, 0.7464, 0.5638, 0.7392, 0.2087, 0.7409, 0.1697, 0.7875, 0.1361, 0.7841, 0.1941, 0.7332, 0.5638, 0.7392, 0.549, 0.7464, 0.5003, 0.7117, 0.5083, 0.6977, 0.2584, 0.7075, 0.2087, 0.7409, 0.1941, 0.7332, 0.2508, 0.6932, 0.5083, 0.6977, 0.5003, 0.7117, 0.4386, 0.6807, 0.4348, 0.6589, 0.321, 0.678, 0.2584, 0.7075, 0.2508, 0.6932, 0.3253, 0.6562, 0.5003, 0.7117, 0.5057, 0.7309, 0.453, 0.7, 0.4386, 0.6807, 0.3061, 0.697, 0.2525, 0.7266, 0.2584, 0.7075, 0.321, 0.678, 0.549, 0.7464, 0.5429, 0.7558, 0.5057, 0.7309, 0.5003, 0.7117, 0.2525, 0.7266, 0.2146, 0.7504, 0.2087, 0.7409, 0.2584, 0.7075, 0.5864, 0.794, 0.5681, 0.7874, 0.5429, 0.7558, 0.549, 0.7464, 0.2146, 0.7504, 0.1883, 0.7814, 0.1697, 0.7875, 0.2087, 0.7409, 0.5728, 0.8605, 0.5555, 0.8264, 0.5681, 0.7874, 0.5864, 0.794, 0.1883, 0.7814, 0.1998, 0.8209, 0.1815, 0.8547, 0.1697, 0.7875, 0.4911, 0.8817, 0.5012, 0.8444, 0.5555, 0.8264, 0.5728, 0.8605, 0.1998, 0.8209, 0.2538, 0.8405, 0.263, 0.8783, 0.1815, 0.8547, 0.4911, 0.8817, 0.4388, 0.8702, 0.4578, 0.84, 0.5012, 0.8444, 0.2976, 0.8374, 0.3159, 0.8682, 0.263, 0.8783, 0.2538, 0.8405, 0.7602, 0.1932, 0.7855, 0.1523, 0.796, 0.177, 0.7832, 0.1874, 0.2336, 0.1756, 0.246, 0.151, 0.2716, 0.1939, 0.247, 0.1871, 0.391, 0.6119, 0.4348, 0.6589, 0.4386, 0.6807, 0.3948, 0.6861, 0.321, 0.678, 0.3253, 0.6562, 0.3699, 0.6102, 0.3648, 0.6844, 0.789, 0.2333, 0.7602, 0.1932, 0.7832, 0.1874, 0.8096, 0.2339, 0.247, 0.1871, 0.2716, 0.1939, 0.2413, 0.237, 0.2192, 0.2374, 0.3917, 0.8621, 0.4016, 0.8415, 0.4388, 0.8702, 0.4324, 0.8949, 0.3159, 0.8682, 0.354, 0.8403, 0.3634, 0.8613, 0.3216, 0.8932, 0.4386, 0.6807, 0.453, 0.7, 0.435, 0.7183, 0.3948, 0.6861, 0.3237, 0.7157, 0.3061, 0.697, 0.321, 0.678, 0.3648, 0.6844, 0.4337, 0.7297, 0.3847, 0.7103, 0.3948, 0.6861, 0.435, 0.7183, 0.3648, 0.6844, 0.3744, 0.709, 0.3247, 0.7272, 0.3237, 0.7157, 0.411, 0.7477, 0.3847, 0.7103, 0.4337, 0.7297, 0.4278, 0.7428, 0.3247, 0.7272, 0.3744, 0.709, 0.347, 0.7458, 0.3303, 0.7405, 0.4181, 0.7849, 0.3847, 0.7954, 0.3847, 0.7103, 0.411, 0.7477, 0.3744, 0.709, 0.3723, 0.7945, 0.339, 0.7831, 0.347, 0.7458, 0.4016, 0.8415, 0.3847, 0.7954, 0.4181, 0.7849, 0.4313, 0.8175, 0.339, 0.7831, 0.3723, 0.7945, 0.354, 0.8403, 0.3248, 0.8155, 0.4388, 0.8702, 0.4016, 0.8415, 0.4313, 0.8175, 0.4578, 0.84, 0.3248, 0.8155, 0.354, 0.8403, 0.3159, 0.8682, 0.2976, 0.8374, 0.8096, 0.2339, 0.8163, 0.2031, 0.8251, 0.2098, 0.8293, 0.2196, 0.1998, 0.2148, 0.2098, 0.2062, 0.2192, 0.2374, 0.1991, 0.2225, 0.8096, 0.2339, 0.7832, 0.1874, 0.8022, 0.1846, 0.8163, 0.2031, 0.2265, 0.1831, 0.247, 0.1871, 0.2192, 0.2374, 0.2098, 0.2062, 0.7832, 0.1874, 0.796, 0.177, 0.8022, 0.1846, 0.2265, 0.1831, 0.2336, 0.1756, 0.247, 0.1871, 0.4578, 0.84, 0.4313, 0.8175, 0.4485, 0.8046, 0.4734, 0.8247, 0.3079, 0.802, 0.3248, 0.8155, 0.2976, 0.8374, 0.2824, 0.8215, 0.4313, 0.8175, 0.4181, 0.7849, 0.4359, 0.7796, 0.4485, 0.8046, 0.3212, 0.7772, 0.339, 0.7831, 0.3248, 0.8155, 0.3079, 0.802, 0.4181, 0.7849, 0.411, 0.7477, 0.4237, 0.7542, 0.4359, 0.7796, 0.3341, 0.752, 0.347, 0.7458, 0.339, 0.7831, 0.3212, 0.7772, 0.411, 0.7477, 0.4278, 0.7428, 0.4379, 0.7498, 0.4237, 0.7542, 0.3199, 0.7473, 0.3303, 0.7405, 0.347, 0.7458, 0.3341, 0.752, 0.4278, 0.7428, 0.4337, 0.7297, 0.4454, 0.732, 0.4379, 0.7498, 0.3129, 0.7292, 0.3247, 0.7272, 0.3303, 0.7405, 0.3199, 0.7473, 0.4337, 0.7297, 0.435, 0.7183, 0.441, 0.7244, 0.4454, 0.732, 0.3175, 0.7217, 0.3237, 0.7157, 0.3247, 0.7272, 0.3129, 0.7292, 0.435, 0.7183, 0.453, 0.7, 0.4553, 0.7137, 0.441, 0.7244, 0.3035, 0.7107, 0.3061, 0.697, 0.3237, 0.7157, 0.3175, 0.7217, 0.5012, 0.8444, 0.4578, 0.84, 0.4734, 0.8247, 0.5125, 0.8288, 0.2824, 0.8215, 0.2976, 0.8374, 0.2538, 0.8405, 0.243, 0.8246, 0.5555, 0.8264, 0.5012, 0.8444, 0.5125, 0.8288, 0.5509, 0.8118, 0.243, 0.8246, 0.2538, 0.8405, 0.1998, 0.8209, 0.2048, 0.8064, 0.5681, 0.7874, 0.5555, 0.8264, 0.5509, 0.8118, 0.5521, 0.7877, 0.2048, 0.8064, 0.1998, 0.8209, 0.1883, 0.7814, 0.2043, 0.7822, 0.5429, 0.7558, 0.5681, 0.7874, 0.5521, 0.7877, 0.5394, 0.7645, 0.2043, 0.7822, 0.1883, 0.7814, 0.2146, 0.7504, 0.2178, 0.7593, 0.5057, 0.7309, 0.5429, 0.7558, 0.5394, 0.7645, 0.5084, 0.7431, 0.2178, 0.7593, 0.2146, 0.7504, 0.2525, 0.7266, 0.2494, 0.7387, 0.453, 0.7, 0.5057, 0.7309, 0.5084, 0.7431, 0.4553, 0.7137, 0.2494, 0.7387, 0.2525, 0.7266, 0.3061, 0.697, 0.3035, 0.7107, 0.4379, 0.7498, 0.4454, 0.732, 0.4708, 0.7484, 0.4548, 0.7617, 0.287, 0.745, 0.3129, 0.7292, 0.3199, 0.7473, 0.3027, 0.7587, 0.4548, 0.7617, 0.4708, 0.7484, 0.4889, 0.7705, 0.4754, 0.7839, 0.2683, 0.7667, 0.287, 0.745, 0.3027, 0.7587, 0.2814, 0.7805, 0.4754, 0.7839, 0.4889, 0.7705, 0.5037, 0.7876, 0.4945, 0.8025, 0.253, 0.7834, 0.2683, 0.7667, 0.2814, 0.7805, 0.2618, 0.7986, 0.4945, 0.8025, 0.5037, 0.7876, 0.5186, 0.7916, 0.5168, 0.8073, 0.2379, 0.787, 0.253, 0.7834, 0.2618, 0.7986, 0.2392, 0.8029, 0.5125, 0.8288, 0.4734, 0.8247, 0.4945, 0.8025, 0.5168, 0.8073, 0.2618, 0.7986, 0.2824, 0.8215, 0.243, 0.8246, 0.2392, 0.8029, 0.4485, 0.8046, 0.4754, 0.7839, 0.4945, 0.8025, 0.4734, 0.8247, 0.2618, 0.7986, 0.2814, 0.7805, 0.3079, 0.802, 0.2824, 0.8215, 0.4485, 0.8046, 0.4359, 0.7796, 0.4548, 0.7617, 0.4754, 0.7839, 0.3027, 0.7587, 0.3212, 0.7772, 0.3079, 0.802, 0.2814, 0.7805, 0.4379, 0.7498, 0.4548, 0.7617, 0.4359, 0.7796, 0.4237, 0.7542, 0.3212, 0.7772, 0.3027, 0.7587, 0.3199, 0.7473, 0.3341, 0.752, 0.441, 0.7244, 0.4553, 0.7137, 0.4708, 0.7484, 0.4454, 0.732, 0.287, 0.745, 0.3035, 0.7107, 0.3175, 0.7217, 0.3129, 0.7292, 0.5084, 0.7431, 0.4889, 0.7705, 0.4708, 0.7484, 0.4553, 0.7137, 0.287, 0.745, 0.2683, 0.7667, 0.2494, 0.7387, 0.3035, 0.7107, 0.5394, 0.7645, 0.5037, 0.7876, 0.4889, 0.7705, 0.5084, 0.7431, 0.2683, 0.7667, 0.253, 0.7834, 0.2178, 0.7593, 0.2494, 0.7387, 0.5521, 0.7877, 0.5186, 0.7916, 0.5037, 0.7876, 0.5394, 0.7645, 0.253, 0.7834, 0.2379, 0.787, 0.2043, 0.7822, 0.2178, 0.7593, 0.5509, 0.8118, 0.5168, 0.8073, 0.5186, 0.7916, 0.5521, 0.7877, 0.2379, 0.787, 0.2392, 0.8029, 0.2048, 0.8064, 0.2043, 0.7822, 0.5125, 0.8288, 0.5168, 0.8073, 0.5509, 0.8118, 0.2048, 0.8064, 0.2392, 0.8029, 0.243, 0.8246, 0.5083, 0.6977, 0.4348, 0.6589, 0.4841, 0.6288, 0.5434, 0.6835, 0.2769, 0.6251, 0.3253, 0.6562, 0.2508, 0.6932, 0.2161, 0.6781, 0.5638, 0.7392, 0.5083, 0.6977, 0.5434, 0.6835, 0.5811, 0.7269, 0.2161, 0.6781, 0.2508, 0.6932, 0.1941, 0.7332, 0.1772, 0.7204, 0.62, 0.7916, 0.5638, 0.7392, 0.5811, 0.7269, 0.6167, 0.76, 0.1772, 0.7204, 0.1941, 0.7332, 0.1361, 0.7841, 0.1404, 0.7524, 0.7075, 0.7599, 0.62, 0.7916, 0.6167, 0.76, 0.6606, 0.7412, 0.1404, 0.7524, 0.1361, 0.7841, 0.04953, 0.7488, 0.09704, 0.7321, 0.7455, 0.6521, 0.7075, 0.7599, 0.6606, 0.7412, 0.6773, 0.6704, 0.09704, 0.7321, 0.04953, 0.7488, 0.01941, 0.6397, 0.08356, 0.662, 0.7408, 0.5724, 0.7455, 0.6521, 0.6773, 0.6704, 0.6714, 0.5927, 0.08356, 0.662, 0.01941, 0.6397, 0.03366, 0.5644, 0.09282, 0.5899, 0.6773, 0.6704, 0.5434, 0.6835, 0.4841, 0.6288, 0.6714, 0.5927, 0.2769, 0.6251, 0.2161, 0.6781, 0.08356, 0.662, 0.09282, 0.5899, 0.6773, 0.6704, 0.6606, 0.7412, 0.5811, 0.7269, 0.5434, 0.6835, 0.1772, 0.7204, 0.09704, 0.7321, 0.08356, 0.662, 0.2161, 0.6781, 0.6606, 0.7412, 0.6167, 0.76, 0.5811, 0.7269, 0.1772, 0.7204, 0.1404, 0.7524, 0.09704, 0.7321, 0.8424, 0.1952, 0.8293, 0.2196, 0.8346, 0.2069, 0.8347, 0.207, 0.03366, 0.5644, 0.05122, 0.5227, 0.145, 0.5626, 0.09282, 0.5899, 0.6204, 0.5657, 0.6714, 0.5927, 0.4841, 0.6288, 0.4981, 0.5523, 0.2769, 0.6251, 0.09282, 0.5899, 0.145, 0.5626, 0.2642, 0.5501, 0.391, 0.6119, 0.4981, 0.5523, 0.4841, 0.6288, 0.4348, 0.6589, 0.2769, 0.6251, 0.2642, 0.5501, 0.3699, 0.6102, 0.3253, 0.6562, 0.4394, 0.3313, 0.4276, 0.3304, 0.4136, 0.3242, 0.3934, 0.3105, 0.3897, 0.3002, 0.391, 0.2871, 0.4089, 0.27, 0.4263, 0.2637, 0.4544, 0.2726, 0.4618, 0.2834, 0.4628, 0.2954, 0.4612, 0.3112, 0.4504, 0.3239, 0.5906, 0.3215, 0.5795, 0.3093, 0.5775, 0.2938, 0.5781, 0.2819, 0.5852, 0.271, 0.6126, 0.2616, 0.6298, 0.2673, 0.6478, 0.2835, 0.6495, 0.2962, 0.6462, 0.3064, 0.6269, 0.3205, 0.6133, 0.3271, 0.6018, 0.3285, 0.891, 0.5901, 0.8706, 0.5896, 0.8601, 0.5601, 0.9046, 0.5594, 0.9046, 0.5594, 0.8601, 0.5601, 0.853, 0.5216, 0.9202, 0.5245, 0.8601, 0.5601, 0.8289, 0.5908, 0.7985, 0.5695, 0.853, 0.5216, 0.8706, 0.5896, 0.8544, 0.6048, 0.8289, 0.5908, 0.8601, 0.5601, 0.8544, 0.6048, 0.8541, 0.6255, 0.8282, 0.6334, 0.8289, 0.5908, 0.8289, 0.5908, 0.8282, 0.6334, 0.791, 0.6454, 0.7985, 0.5695, 0.8282, 0.6334, 0.8552, 0.6685, 0.8424, 0.7025, 0.791, 0.6454, 0.8541, 0.6255, 0.8675, 0.6423, 0.8552, 0.6685, 0.8282, 0.6334, 0.8675, 0.6423, 0.8905, 0.6419, 0.9004, 0.667, 0.8552, 0.6685, 0.8552, 0.6685, 0.9004, 0.667, 0.9189, 0.6997, 0.8424, 0.7025, 0.9004, 0.667, 0.9319, 0.6368, 0.9684, 0.6453, 0.9189, 0.6997, 0.8905, 0.6419, 0.9059, 0.6279, 0.9319, 0.6368, 0.9004, 0.667, 0.9059, 0.6279, 0.9062, 0.6057, 0.9337, 0.593, 0.9319, 0.6368, 0.9319, 0.6368, 0.9337, 0.593, 0.9684, 0.5738, 0.9684, 0.6453, 0.9337, 0.593, 0.9046, 0.5594, 0.9202, 0.5245, 0.9684, 0.5738, 0.9062, 0.6057, 0.891, 0.5901, 0.9046, 0.5594, 0.9337, 0.593, 0.891, 0.5901, 0.9062, 0.6057, 0.9024, 0.6079, 0.8896, 0.5933, 0.9062, 0.6057, 0.9059, 0.6279, 0.8998, 0.6263, 0.9024, 0.6079, 0.9059, 0.6279, 0.8905, 0.6419, 0.8878, 0.6365, 0.8998, 0.6263, 0.8905, 0.6419, 0.8675, 0.6423, 0.8709, 0.6352, 0.8878, 0.6365, 0.8675, 0.6423, 0.8541, 0.6255, 0.8599, 0.6239, 0.8709, 0.6352, 0.8541, 0.6255, 0.8544, 0.6048, 0.8597, 0.6082, 0.8599, 0.6239, 0.8544, 0.6048, 0.8706, 0.5896, 0.8717, 0.594, 0.8597, 0.6082, 0.8706, 0.5896, 0.891, 0.5901, 0.8896, 0.5933, 0.8717, 0.594, 0.8794, 0.6165, 0.8717, 0.594, 0.8896, 0.5933, 0.8597, 0.6082, 0.8717, 0.594, 0.8794, 0.6165, 0.8794, 0.6165, 0.8599, 0.6239, 0.8597, 0.6082, 0.8794, 0.6165, 0.8709, 0.6352, 0.8599, 0.6239, 0.8794, 0.6165, 0.8878, 0.6365, 0.8709, 0.6352, 0.8794, 0.6165, 0.8998, 0.6263, 0.8878, 0.6365, 0.8794, 0.6165, 0.9024, 0.6079, 0.8998, 0.6263, 0.8794, 0.6165, 0.8896, 0.5933, 0.9024, 0.6079, 0.0, 0.0, 0.0, 0.0, 0.0, 0.0, 0.0, 0.0, 0.0, 0.0, 0.0, 0.0])
me_cylinder_006.materials.append(mat_material_001)
me_cylinder_006.materials.append(mat_material_002)
me_cylinder_006.use_remesh_preserve_volume = False
me_cylinder_006.use_remesh_preserve_attributes = False
me_cylinder_006.use_mirror_vertex_groups = False
me_cylinder_006.update()

# ---- objects
ob_cylinder_005 = bpy.data.objects.new('Cylinder.005', me_cylinder_006)

# ---- transforms, parenting, visibility, modifiers, constraints
ob_cylinder_005.location = (0.3858, 1.094, 0.986)
ob_cylinder_005.rotation_euler = (1.128, -0.0, -0.6202)
ob_cylinder_005.lineart.crease_threshold = 0.0

# ---- collection membership
col_collection.objects.link(ob_cylinder_005)

# ---- scene / render settings (as saved in the file)
scene.frame_start = 1; scene.frame_end = 250; scene.frame_set(0)
scene.render.engine = 'BLENDER_EEVEE_NEXT'
scene.cycles.use_denoising = False
scene.cycles.samples = 128
scene.cycles.sampling_pattern = 'TABULATED_SOBOL'
scene.cycles.use_adaptive_sampling = False
scene.cycles.use_light_tree = False
scene.view_settings.view_transform = 'Filmic'
bpy.context.view_layer.update()

# ---- added for rendering (the .blend has no active camera and no usable light): camera, sun
cam_auto = bpy.data.cameras.new('AutoCamera')
cam_auto.lens = 50.0
cam_auto.sensor_width = 36.0
cam_auto.clip_end = 1000.0
ob_auto_camera = bpy.data.objects.new('AutoCamera', cam_auto)
scene.collection.objects.link(ob_auto_camera)
ob_auto_camera.location = (37.4367, -45.1111, 34.7427)
ob_auto_camera.rotation_euler = (1.09748, -7.21219e-08, 0.694738)
scene.camera = ob_auto_camera
light_auto_sun = bpy.data.lights.new('AutoSun', 'SUN')
light_auto_sun.energy = 3.0
light_auto_sun.angle = 0.0523599
ob_auto_sun = bpy.data.objects.new('AutoSun', light_auto_sun)
scene.collection.objects.link(ob_auto_sun)
ob_auto_sun.rotation_euler = (0.872665, 0.174533, 0.523599)
bpy.context.view_layer.update()
